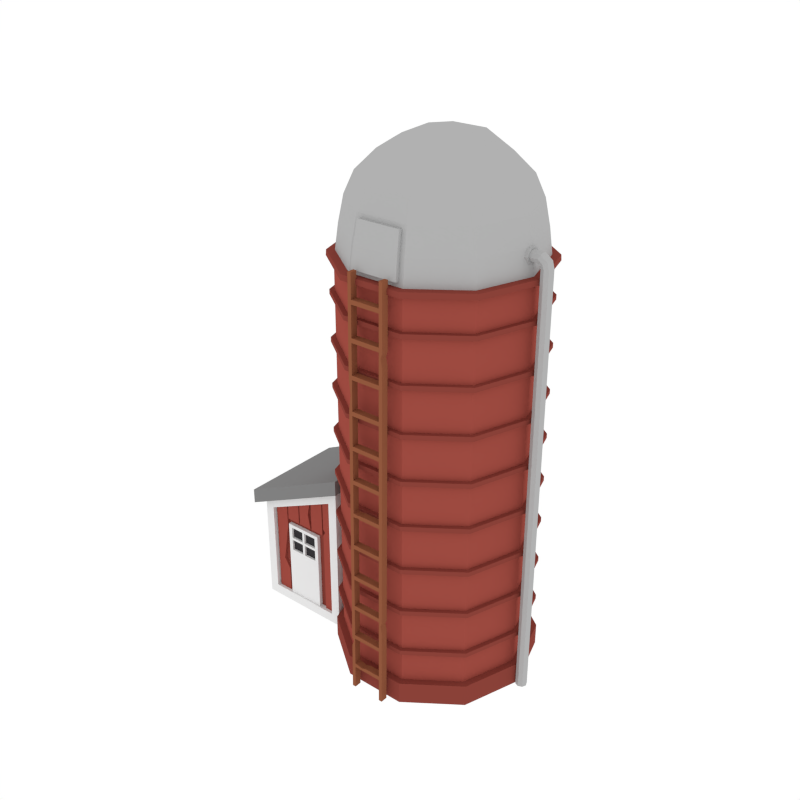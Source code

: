 # Source: Silo_House.blend  (saved by Blender 2.79.0; exported with 4.5.12 LTS)
import bpy
from mathutils import Matrix  # noqa: F401  (used for matrix-valued properties, if any)

bpy.ops.wm.read_factory_settings(use_empty=True)
scene = bpy.context.scene
scene.name = 'Scene'

# ---- collections
col_collection_1 = bpy.data.collections.new('Collection 1'); scene.collection.children.link(col_collection_1)

# ---- materials (node trees are filled in below, after node groups)
mat_lightred = bpy.data.materials.new('LightRed')
mat_lightred.alpha_threshold = 0.0
mat_lightred.diffuse_color = (0.3424, 0.07005, 0.05246, 1.0)
mat_lightred.roughness = 0.5
mat_grey = bpy.data.materials.new('Grey')
mat_grey.alpha_threshold = 0.0
mat_grey.diffuse_color = (0.4385, 0.4385, 0.4385, 1.0)
mat_grey.roughness = 0.5
mat_darkred = bpy.data.materials.new('DarkRed')
mat_darkred.alpha_threshold = 0.0
mat_darkred.diffuse_color = (0.2529, 0.05315, 0.04008, 1.0)
mat_darkred.roughness = 0.5
mat_brown = bpy.data.materials.new('Brown')
mat_brown.alpha_threshold = 0.0
mat_brown.diffuse_color = (0.281, 0.09589, 0.04671, 1.0)
mat_brown.roughness = 0.5
mat_white = bpy.data.materials.new('White')
mat_white.alpha_threshold = 0.0
mat_white.roughness = 0.5
mat_darkgrey = bpy.data.materials.new('DarkGrey')
mat_darkgrey.alpha_threshold = 0.0
mat_darkgrey.diffuse_color = (0.2203, 0.2203, 0.2203, 1.0)
mat_darkgrey.roughness = 0.5
mat_black = bpy.data.materials.new('Black')
mat_black.alpha_threshold = 0.0
mat_black.diffuse_color = (0.03906, 0.03654, 0.03968, 1.0)
mat_black.roughness = 0.5

# ---- material node trees

# ---- world
world_world = bpy.data.worlds.new('World'); scene.world = world_world
world_world.color = (1.0, 1.0, 1.0)
world_world.use_sun_shadow = False
world_world.sun_shadow_jitter_overblur = 0.0
world_world.cycles.sampling_method = 'NONE'
world_world.cycles.sample_map_resolution = 256

# ---- meshes
me_cylinder_003 = bpy.data.meshes.new('Cylinder.003')
me_cylinder_003.from_pydata([(1.628, -7.12e-08, -0.04766), (1.628, -6.457e-08, 7.067), (1.317, -0.9568, -0.04766), (1.317, -0.9568, 7.067), (0.503, -1.548, -0.04766), (0.503, -1.548, 7.067), (-0.503, -1.548, -0.04766), (-0.503, -1.548, 7.067), (-1.317, -0.9568, -0.04766), (-1.317, -0.9568, 7.067), (-1.628, 2.134e-07, -0.04766), (-1.628, 2.2e-07, 7.067), (-1.317, 0.9568, -0.04766), (-1.317, 0.9568, 7.067), (-0.503, 1.548, -0.04766), (-0.503, 1.548, 7.067), (0.503, 1.548, -0.04766), (0.503, 1.548, 7.067), (1.317, 0.9568, -0.04766), (1.317, 0.9568, 7.067), (1.182, -0.8587, 8.019), (1.461, -5.639e-08, 8.019), (0.4514, -1.389, 8.019), (-0.4514, -1.389, 8.019), (-1.182, -0.8587, 8.019), (-1.461, 1.99e-07, 8.019), (-1.182, 0.8587, 8.019), (-0.4514, 1.389, 8.019), (0.4514, 1.389, 8.019), (1.182, 0.8587, 8.019), (1.053, -0.7647, 8.377), (1.301, -4.907e-08, 8.377), (0.402, -1.237, 8.377), (-0.402, -1.237, 8.377), (-1.053, -0.7647, 8.377), (-1.301, 1.784e-07, 8.377), (-1.053, 0.7647, 8.377), (-0.402, 1.237, 8.377), (0.402, 1.237, 8.377), (1.053, 0.7647, 8.377), (0.7903, -0.5742, 8.693), (0.9769, 1.489e-08, 8.693), (0.3019, -0.9291, 8.693), (-0.3019, -0.9291, 8.693), (-0.7903, -0.5742, 8.693), (-0.9769, 1.857e-07, 8.693), (-0.7903, 0.5742, 8.693), (-0.3019, 0.9291, 8.693), (0.3019, 0.9291, 8.693), (0.7903, 0.5742, 8.693), (-1.254, -0.9109, 7.581), (-1.55, 2.103e-07, 7.581), (-0.4789, -1.474, 7.581), (1.55, -6.068e-08, 7.581), (1.254, -0.9109, 7.581), (0.4789, -1.474, 7.581), (1.254, 0.9109, 7.581), (0.4789, 1.474, 7.581), (-0.4789, 1.474, 7.581), (-1.254, 0.9109, 7.581), (0.7903, 3.131e-08, 8.806), (-0.3019, 0.5742, 8.935), (-0.7903, 1.695e-07, 8.806), (0.3019, -0.5742, 8.935), (0.3019, 7.421e-08, 9.019), (0.3019, 0.5742, 8.935), (-0.3019, 1.27e-07, 9.019), (-0.3019, -0.5742, 8.935), (1.628, -7.084e-08, 0.3401), (1.317, -0.9568, 0.3401), (0.503, -1.548, 0.3401), (-0.503, -1.548, 0.3401), (-1.317, -0.9568, 0.3401), (-1.628, 2.138e-07, 0.3401), (-1.317, 0.9568, 0.3401), (-0.503, 1.548, 0.3401), (0.503, 1.548, 0.3401), (1.317, 0.9568, 0.3401), (1.75, -7.655e-08, -0.04766), (1.416, -1.029, -0.04766), (1.416, -1.029, 0.3401), (0.5408, -1.665, -0.04766), (0.5408, -1.665, 0.3401), (-0.5408, -1.665, -0.04766), (-0.5408, -1.665, 0.3401), (-1.416, -1.029, -0.04766), (-1.416, -1.029, 0.3401), (-1.75, 2.289e-07, -0.04766), (-1.75, 2.298e-07, 0.3401), (-1.416, 1.029, -0.04766), (-1.416, 1.029, 0.3401), (-0.5408, 1.665, -0.04766), (-0.5408, 1.665, 0.3401), (0.5408, 1.665, -0.04766), (0.5408, 1.665, 0.3401), (1.416, 1.029, -0.04766), (1.416, 1.029, 0.3401), (1.75, -7.619e-08, 0.3401), (1.628, -7.031e-08, 0.9082), (1.628, -7.023e-08, 0.9873), (1.628, -6.957e-08, 1.7), (1.628, -6.95e-08, 1.779), (1.628, -6.883e-08, 2.491), (1.628, -6.876e-08, 2.57), (1.628, -6.81e-08, 3.282), (1.628, -6.802e-08, 3.361), (1.628, -6.736e-08, 4.074), (1.628, -6.728e-08, 4.153), (1.628, -6.662e-08, 4.865), (1.628, -6.655e-08, 4.944), (1.628, -6.589e-08, 5.656), (1.628, -6.581e-08, 5.736), (1.628, -6.515e-08, 6.448), (1.628, -6.507e-08, 6.527), (1.317, -0.9568, 6.527), (1.317, -0.9568, 6.448), (1.317, -0.9568, 5.736), (1.317, -0.9568, 5.656), (1.317, -0.9568, 4.944), (1.317, -0.9568, 4.865), (1.317, -0.9568, 4.153), (1.317, -0.9568, 4.074), (1.317, -0.9568, 3.361), (1.317, -0.9568, 3.282), (1.317, -0.9568, 2.57), (1.317, -0.9568, 2.491), (1.317, -0.9568, 1.779), (1.317, -0.9568, 1.7), (1.317, -0.9568, 0.9873), (1.317, -0.9568, 0.9082), (0.503, -1.548, 6.527), (0.503, -1.548, 6.448), (0.503, -1.548, 5.736), (0.503, -1.548, 5.656), (0.503, -1.548, 4.944), (0.503, -1.548, 4.865), (0.503, -1.548, 4.153), (0.503, -1.548, 4.074), (0.503, -1.548, 3.361), (0.503, -1.548, 3.282), (0.503, -1.548, 2.57), (0.503, -1.548, 2.491), (0.503, -1.548, 1.779), (0.503, -1.548, 1.7), (0.503, -1.548, 0.9873), (0.503, -1.548, 0.9082), (-0.503, -1.548, 6.527), (-0.503, -1.548, 6.448), (-0.503, -1.548, 5.736), (-0.503, -1.548, 5.656), (-0.503, -1.548, 4.944), (-0.503, -1.548, 4.865), (-0.503, -1.548, 4.153), (-0.503, -1.548, 4.074), (-0.503, -1.548, 3.361), (-0.503, -1.548, 3.282), (-0.503, -1.548, 2.57), (-0.503, -1.548, 2.491), (-0.503, -1.548, 1.779), (-0.503, -1.548, 1.7), (-0.503, -1.548, 0.9873), (-0.503, -1.548, 0.9082), (-1.317, -0.9568, 6.527), (-1.317, -0.9568, 6.448), (-1.317, -0.9568, 5.736), (-1.317, -0.9568, 5.656), (-1.317, -0.9568, 4.944), (-1.317, -0.9568, 4.865), (-1.317, -0.9568, 4.153), (-1.317, -0.9568, 4.074), (-1.317, -0.9568, 3.361), (-1.317, -0.9568, 3.282), (-1.317, -0.9568, 2.57), (-1.317, -0.9568, 2.491), (-1.317, -0.9568, 1.779), (-1.317, -0.9568, 1.7), (-1.317, -0.9568, 0.9873), (-1.317, -0.9568, 0.9082), (-1.628, 2.195e-07, 6.527), (-1.628, 2.195e-07, 6.448), (-1.628, 2.188e-07, 5.736), (-1.628, 2.187e-07, 5.656), (-1.628, 2.181e-07, 4.944), (-1.628, 2.18e-07, 4.865), (-1.628, 2.173e-07, 4.153), (-1.628, 2.172e-07, 4.074), (-1.628, 2.166e-07, 3.361), (-1.628, 2.165e-07, 3.282), (-1.628, 2.159e-07, 2.57), (-1.628, 2.158e-07, 2.491), (-1.628, 2.151e-07, 1.779), (-1.628, 2.15e-07, 1.7), (-1.628, 2.144e-07, 0.9873), (-1.628, 2.143e-07, 0.9082), (-1.317, 0.9568, 6.527), (-1.317, 0.9568, 6.448), (-1.317, 0.9568, 5.736), (-1.317, 0.9568, 5.656), (-1.317, 0.9568, 4.944), (-1.317, 0.9568, 4.865), (-1.317, 0.9568, 4.153), (-1.317, 0.9568, 4.074), (-1.317, 0.9568, 3.361), (-1.317, 0.9568, 3.282), (-1.317, 0.9568, 2.57), (-1.317, 0.9568, 2.491), (-1.317, 0.9568, 1.779), (-1.317, 0.9568, 1.7), (-1.317, 0.9568, 0.9873), (-1.317, 0.9568, 0.9082), (-0.503, 1.548, 6.527), (-0.503, 1.548, 6.448), (-0.503, 1.548, 5.736), (-0.503, 1.548, 5.656), (-0.503, 1.548, 4.944), (-0.503, 1.548, 4.865), (-0.503, 1.548, 4.153), (-0.503, 1.548, 4.074), (-0.503, 1.548, 3.361), (-0.503, 1.548, 3.282), (-0.503, 1.548, 2.57), (-0.503, 1.548, 2.491), (-0.503, 1.548, 1.779), (-0.503, 1.548, 1.7), (-0.503, 1.548, 0.9873), (-0.503, 1.548, 0.9082), (0.503, 1.548, 6.527), (0.503, 1.548, 6.448), (0.503, 1.548, 5.736), (0.503, 1.548, 5.656), (0.503, 1.548, 4.944), (0.503, 1.548, 4.865), (0.503, 1.548, 4.153), (0.503, 1.548, 4.074), (0.503, 1.548, 3.361), (0.503, 1.548, 3.282), (0.503, 1.548, 2.57), (0.503, 1.548, 2.491), (0.503, 1.548, 1.779), (0.503, 1.548, 1.7), (0.503, 1.548, 0.9873), (0.503, 1.548, 0.9082), (1.317, 0.9568, 6.527), (1.317, 0.9568, 6.448), (1.317, 0.9568, 5.736), (1.317, 0.9568, 5.656), (1.317, 0.9568, 4.944), (1.317, 0.9568, 4.865), (1.317, 0.9568, 4.153), (1.317, 0.9568, 4.074), (1.317, 0.9568, 3.361), (1.317, 0.9568, 3.282), (1.317, 0.9568, 2.57), (1.317, 0.9568, 2.491), (1.317, 0.9568, 1.779), (1.317, 0.9568, 1.7), (1.317, 0.9568, 0.9873), (1.317, 0.9568, 0.9082), (-1.607, 2.173e-07, 7.158), (1.3, -0.9443, 7.158), (-1.3, -0.9443, 7.158), (-0.4965, -1.528, 7.158), (1.607, -6.356e-08, 7.158), (0.4965, -1.528, 7.158), (1.3, 0.9443, 7.158), (0.4965, 1.528, 7.158), (-0.4965, 1.528, 7.158), (-1.3, 0.9443, 7.158), (1.413, -1.027, 7.067), (1.747, -6.978e-08, 7.067), (0.5398, -1.661, 7.067), (-0.5398, -1.661, 7.067), (-1.413, -1.027, 7.067), (-1.747, 2.357e-07, 7.067), (-1.413, 1.027, 7.067), (-0.5398, 1.661, 7.067), (0.5398, 1.661, 7.067), (1.413, 1.027, 7.067), (-1.741, 2.35e-07, 7.158), (1.408, -1.023, 7.158), (-1.408, -1.023, 7.158), (-0.538, -1.656, 7.158), (1.741, -6.943e-08, 7.158), (0.538, -1.656, 7.158), (1.408, 1.023, 7.158), (0.538, 1.656, 7.158), (-0.538, 1.656, 7.158), (-1.408, 1.023, 7.158), (1.709, -6.871e-08, 6.448), (1.709, -6.863e-08, 6.527), (1.383, -1.005, 6.527), (1.383, -1.005, 6.448), (0.5282, -1.626, 6.527), (0.5282, -1.626, 6.448), (-0.5282, -1.626, 6.527), (-0.5282, -1.626, 6.448), (-1.383, -1.005, 6.527), (-1.383, -1.005, 6.448), (-1.709, 2.302e-07, 6.527), (-1.709, 2.301e-07, 6.448), (-1.383, 1.005, 6.527), (-1.383, 1.005, 6.448), (-0.5282, 1.626, 6.527), (-0.5282, 1.626, 6.448), (0.5282, 1.626, 6.527), (0.5282, 1.626, 6.448), (1.383, 1.005, 6.527), (1.383, 1.005, 6.448), (1.709, -6.944e-08, 5.656), (1.709, -6.937e-08, 5.736), (1.383, -1.005, 5.736), (1.383, -1.005, 5.656), (0.5282, -1.626, 5.736), (0.5282, -1.626, 5.656), (-0.5282, -1.626, 5.736), (-0.5282, -1.626, 5.656), (-1.383, -1.005, 5.736), (-1.383, -1.005, 5.656), (-1.709, 2.295e-07, 5.736), (-1.709, 2.294e-07, 5.656), (-1.383, 1.005, 5.736), (-1.383, 1.005, 5.656), (-0.5282, 1.626, 5.736), (-0.5282, 1.626, 5.656), (0.5282, 1.626, 5.736), (0.5282, 1.626, 5.656), (1.383, 1.005, 5.736), (1.383, 1.005, 5.656), (1.709, -7.018e-08, 4.865), (1.709, -7.011e-08, 4.944), (1.383, -1.005, 4.944), (1.383, -1.005, 4.865), (0.5282, -1.626, 4.944), (0.5282, -1.626, 4.865), (-0.5282, -1.626, 4.944), (-0.5282, -1.626, 4.865), (-1.383, -1.005, 4.944), (-1.383, -1.005, 4.865), (-1.709, 2.287e-07, 4.944), (-1.709, 2.287e-07, 4.865), (-1.383, 1.005, 4.944), (-1.383, 1.005, 4.865), (-0.5282, 1.626, 4.944), (-0.5282, 1.626, 4.865), (0.5282, 1.626, 4.944), (0.5282, 1.626, 4.865), (1.383, 1.005, 4.944), (1.383, 1.005, 4.865), (1.709, -7.092e-08, 4.074), (1.709, -7.084e-08, 4.153), (1.383, -1.005, 4.153), (1.383, -1.005, 4.074), (0.5282, -1.626, 4.153), (0.5282, -1.626, 4.074), (-0.5282, -1.626, 4.153), (-0.5282, -1.626, 4.074), (-1.383, -1.005, 4.153), (-1.383, -1.005, 4.074), (-1.709, 2.28e-07, 4.153), (-1.709, 2.279e-07, 4.074), (-1.383, 1.005, 4.153), (-1.383, 1.005, 4.074), (-0.5282, 1.626, 4.153), (-0.5282, 1.626, 4.074), (0.5282, 1.626, 4.153), (0.5282, 1.626, 4.074), (1.383, 1.005, 4.153), (1.383, 1.005, 4.074), (1.709, -7.165e-08, 3.282), (1.709, -7.158e-08, 3.361), (1.383, -1.005, 3.361), (1.383, -1.005, 3.282), (0.5282, -1.626, 3.361), (0.5282, -1.626, 3.282), (-0.5282, -1.626, 3.361), (-0.5282, -1.626, 3.282), (-1.383, -1.005, 3.361), (-1.383, -1.005, 3.282), (-1.709, 2.273e-07, 3.361), (-1.709, 2.272e-07, 3.282), (-1.383, 1.005, 3.361), (-1.383, 1.005, 3.282), (-0.5282, 1.626, 3.361), (-0.5282, 1.626, 3.282), (0.5282, 1.626, 3.361), (0.5282, 1.626, 3.282), (1.383, 1.005, 3.361), (1.383, 1.005, 3.282), (1.709, -7.239e-08, 2.491), (1.709, -7.232e-08, 2.57), (1.383, -1.005, 2.57), (1.383, -1.005, 2.491), (0.5282, -1.626, 2.57), (0.5282, -1.626, 2.491), (-0.5282, -1.626, 2.57), (-0.5282, -1.626, 2.491), (-1.383, -1.005, 2.57), (-1.383, -1.005, 2.491), (-1.709, 2.265e-07, 2.57), (-1.709, 2.265e-07, 2.491), (-1.383, 1.005, 2.57), (-1.383, 1.005, 2.491), (-0.5282, 1.626, 2.57), (-0.5282, 1.626, 2.491), (0.5282, 1.626, 2.57), (0.5282, 1.626, 2.491), (1.383, 1.005, 2.57), (1.383, 1.005, 2.491), (1.709, -7.313e-08, 1.7), (1.709, -7.305e-08, 1.779), (1.383, -1.005, 1.779), (1.383, -1.005, 1.7), (0.5282, -1.626, 1.779), (0.5282, -1.626, 1.7), (-0.5282, -1.626, 1.779), (-0.5282, -1.626, 1.7), (-1.383, -1.005, 1.779), (-1.383, -1.005, 1.7), (-1.709, 2.258e-07, 1.779), (-1.709, 2.257e-07, 1.7), (-1.383, 1.005, 1.779), (-1.383, 1.005, 1.7), (-0.5282, 1.626, 1.779), (-0.5282, 1.626, 1.7), (0.5282, 1.626, 1.779), (0.5282, 1.626, 1.7), (1.383, 1.005, 1.779), (1.383, 1.005, 1.7), (1.709, -7.386e-08, 0.9082), (1.709, -7.379e-08, 0.9873), (1.383, -1.005, 0.9873), (1.383, -1.005, 0.9082), (0.5282, -1.626, 0.9873), (0.5282, -1.626, 0.9082), (-0.5282, -1.626, 0.9873), (-0.5282, -1.626, 0.9082), (-1.383, -1.005, 0.9873), (-1.383, -1.005, 0.9082), (-1.709, 2.251e-07, 0.9873), (-1.709, 2.25e-07, 0.9082), (-1.383, 1.005, 0.9873), (-1.383, 1.005, 0.9082), (-0.5282, 1.626, 0.9873), (-0.5282, 1.626, 0.9082), (0.5282, 1.626, 0.9873), (0.5282, 1.626, 0.9082), (1.383, 1.005, 0.9873), (1.383, 1.005, 0.9082), (-0.3759, -1.401, 7.947), (0.3759, -1.401, 7.947), (-0.3988, -1.471, 7.582), (0.3988, -1.471, 7.582), (-0.4134, -1.516, 7.23), (0.4134, -1.516, 7.23), (-0.3759, -1.465, 7.957), (0.3759, -1.465, 7.957), (-0.3988, -1.536, 7.593), (0.3988, -1.536, 7.593), (-0.4134, -1.581, 7.24), (0.4134, -1.581, 7.24), (-0.316, -1.845, -0.04766), (-0.316, -1.752, 7.278), (-0.316, -1.723, -0.04766), (-0.316, -1.63, 7.276), (-0.2554, -1.845, -0.04766), (-0.2554, -1.752, 7.278), (-0.2554, -1.723, -0.04766), (-0.2554, -1.63, 7.276), (-0.316, -1.84, 0.3713), (-0.316, -1.839, 0.4444), (-0.316, -1.833, 0.9559), (-0.316, -1.832, 1.029), (-0.316, -1.825, 1.541), (-0.316, -1.824, 1.614), (-0.316, -1.818, 2.125), (-0.316, -1.817, 2.198), (-0.316, -1.81, 2.71), (-0.316, -1.809, 2.783), (-0.316, -1.803, 3.295), (-0.316, -1.802, 3.368), (-0.316, -1.795, 3.879), (-0.316, -1.794, 3.952), (-0.316, -1.788, 4.464), (-0.316, -1.787, 4.537), (-0.316, -1.78, 5.049), (-0.316, -1.779, 5.122), (-0.316, -1.773, 5.633), (-0.316, -1.772, 5.706), (-0.316, -1.765, 6.218), (-0.316, -1.764, 6.291), (-0.316, -1.758, 6.803), (-0.316, -1.757, 6.876), (-0.316, -1.635, 6.874), (-0.316, -1.636, 6.801), (-0.316, -1.642, 6.289), (-0.316, -1.643, 6.216), (-0.316, -1.65, 5.705), (-0.316, -1.651, 5.632), (-0.316, -1.657, 5.12), (-0.316, -1.658, 5.047), (-0.316, -1.665, 4.535), (-0.316, -1.666, 4.462), (-0.316, -1.672, 3.951), (-0.316, -1.673, 3.878), (-0.316, -1.68, 3.366), (-0.316, -1.681, 3.293), (-0.316, -1.687, 2.781), (-0.316, -1.688, 2.708), (-0.316, -1.695, 2.197), (-0.316, -1.696, 2.124), (-0.316, -1.702, 1.612), (-0.316, -1.703, 1.539), (-0.316, -1.71, 1.027), (-0.316, -1.711, 0.9544), (-0.316, -1.717, 0.4428), (-0.316, -1.718, 0.3697), (-0.2554, -1.635, 6.874), (-0.2554, -1.636, 6.801), (-0.2554, -1.642, 6.289), (-0.2554, -1.643, 6.216), (-0.2554, -1.65, 5.705), (-0.2554, -1.651, 5.632), (-0.2554, -1.657, 5.12), (-0.2554, -1.658, 5.047), (-0.2554, -1.665, 4.535), (-0.2554, -1.666, 4.462), (-0.2554, -1.672, 3.951), (-0.2554, -1.673, 3.878), (-0.2554, -1.68, 3.366), (-0.2554, -1.681, 3.293), (-0.2554, -1.687, 2.781), (-0.2554, -1.688, 2.708), (-0.2554, -1.695, 2.197), (-0.2554, -1.696, 2.124), (-0.2554, -1.702, 1.612), (-0.2554, -1.703, 1.539), (-0.2554, -1.71, 1.027), (-0.2554, -1.711, 0.9544), (-0.2554, -1.717, 0.4428), (-0.2554, -1.718, 0.3697), (-0.2554, -1.757, 6.876), (-0.2554, -1.758, 6.803), (-0.2554, -1.764, 6.291), (-0.2554, -1.765, 6.218), (-0.2554, -1.772, 5.706), (-0.2554, -1.773, 5.633), (-0.2554, -1.779, 5.122), (-0.2554, -1.78, 5.049), (-0.2554, -1.787, 4.537), (-0.2554, -1.788, 4.464), (-0.2554, -1.794, 3.952), (-0.2554, -1.795, 3.879), (-0.2554, -1.802, 3.368), (-0.2554, -1.803, 3.295), (-0.2554, -1.809, 2.783), (-0.2554, -1.81, 2.71), (-0.2554, -1.817, 2.198), (-0.2554, -1.818, 2.125), (-0.2554, -1.824, 1.614), (-0.2554, -1.825, 1.541), (-0.2554, -1.832, 1.029), (-0.2554, -1.833, 0.9559), (-0.2554, -1.839, 0.4444), (-0.2554, -1.84, 0.3713), (0.3171, -1.845, -0.04766), (0.3171, -1.752, 7.278), (0.3171, -1.723, -0.04766), (0.3171, -1.63, 7.276), (0.2565, -1.845, -0.04766), (0.2565, -1.752, 7.278), (0.2565, -1.723, -0.04766), (0.2565, -1.63, 7.276), (0.3171, -1.84, 0.3713), (0.3171, -1.839, 0.4444), (0.3171, -1.833, 0.9559), (0.3171, -1.832, 1.029), (0.3171, -1.825, 1.541), (0.3171, -1.824, 1.614), (0.3171, -1.818, 2.125), (0.3171, -1.817, 2.198), (0.3171, -1.81, 2.71), (0.3171, -1.809, 2.783), (0.3171, -1.803, 3.295), (0.3171, -1.802, 3.368), (0.3171, -1.795, 3.879), (0.3171, -1.794, 3.952), (0.3171, -1.788, 4.464), (0.3171, -1.787, 4.537), (0.3171, -1.78, 5.049), (0.3171, -1.779, 5.122), (0.3171, -1.773, 5.633), (0.3171, -1.772, 5.706), (0.3171, -1.765, 6.218), (0.3171, -1.764, 6.291), (0.3171, -1.758, 6.803), (0.3171, -1.757, 6.876), (0.3171, -1.635, 6.874), (0.3171, -1.636, 6.801), (0.3171, -1.642, 6.289), (0.3171, -1.643, 6.216), (0.3171, -1.65, 5.705), (0.3171, -1.651, 5.632), (0.3171, -1.657, 5.12), (0.3171, -1.658, 5.047), (0.3171, -1.665, 4.535), (0.3171, -1.666, 4.462), (0.3171, -1.672, 3.951), (0.3171, -1.673, 3.878), (0.3171, -1.68, 3.366), (0.3171, -1.681, 3.293), (0.3171, -1.687, 2.781), (0.3171, -1.688, 2.708), (0.3171, -1.695, 2.197), (0.3171, -1.696, 2.124), (0.3171, -1.702, 1.612), (0.3171, -1.703, 1.539), (0.3171, -1.71, 1.027), (0.3171, -1.711, 0.9544), (0.3171, -1.717, 0.4428), (0.3171, -1.718, 0.3697), (0.2565, -1.635, 6.874), (0.2565, -1.636, 6.801), (0.2565, -1.642, 6.289), (0.2565, -1.643, 6.216), (0.2565, -1.65, 5.705), (0.2565, -1.651, 5.632), (0.2565, -1.657, 5.12), (0.2565, -1.658, 5.047), (0.2565, -1.665, 4.535), (0.2565, -1.666, 4.462), (0.2565, -1.672, 3.951), (0.2565, -1.673, 3.878), (0.2565, -1.68, 3.366), (0.2565, -1.681, 3.293), (0.2565, -1.687, 2.781), (0.2565, -1.688, 2.708), (0.2565, -1.695, 2.197), (0.2565, -1.696, 2.124), (0.2565, -1.702, 1.612), (0.2565, -1.703, 1.539), (0.2565, -1.71, 1.027), (0.2565, -1.711, 0.9544), (0.2565, -1.717, 0.4428), (0.2565, -1.718, 0.3697), (0.2565, -1.757, 6.876), (0.2565, -1.758, 6.803), (0.2565, -1.764, 6.291), (0.2565, -1.765, 6.218), (0.2565, -1.772, 5.706), (0.2565, -1.773, 5.633), (0.2565, -1.779, 5.122), (0.2565, -1.78, 5.049), (0.2565, -1.787, 4.537), (0.2565, -1.788, 4.464), (0.2565, -1.794, 3.952), (0.2565, -1.795, 3.879), (0.2565, -1.802, 3.368), (0.2565, -1.803, 3.295), (0.2565, -1.809, 2.783), (0.2565, -1.81, 2.71), (0.2565, -1.817, 2.198), (0.2565, -1.818, 2.125), (0.2565, -1.824, 1.614), (0.2565, -1.825, 1.541), (0.2565, -1.832, 1.029), (0.2565, -1.833, 0.9559), (0.2565, -1.839, 0.4444), (0.2565, -1.84, 0.3713), (0.2565, -1.828, 1.361), (0.2565, -1.706, 1.359), (0.3171, -1.706, 1.359), (0.3171, -1.828, 1.361), (0.2565, -1.826, 1.47), (0.2565, -1.704, 1.469), (0.2902, -1.704, 1.469), (0.2902, -1.826, 1.47), (-0.1667, -1.802, 3.355), (-0.1667, -1.803, 3.306), (-0.1667, -1.681, 3.305), (-0.1667, -1.68, 3.354), (-0.2554, -1.776, 5.378), (-0.2554, -1.654, 5.376), (-0.2856, -1.654, 5.376), (-0.2856, -1.776, 5.378), (0.2565, -1.768, 5.997), (0.2565, -1.646, 5.995), (0.3171, -1.646, 5.995), (0.3171, -1.768, 5.997), (0.2565, -1.766, 6.117), (0.2565, -1.644, 6.116), (0.2897, -1.644, 6.116), (0.2897, -1.766, 6.117), (1.82, 0.09764, -0.04766), (1.82, 0.09764, 7.319), (1.889, 0.06904, -0.04766), (1.889, 0.06904, 7.319), (1.917, -2.556e-09, -0.04766), (1.917, -4.268e-09, 7.319), (1.889, -0.06904, -0.04766), (1.889, -0.06904, 7.319), (1.82, -0.09764, -0.04766), (1.82, -0.09764, 7.319), (1.751, -0.06904, -0.04766), (1.751, -0.06904, 7.319), (1.722, 5.98e-09, -0.04766), (1.722, 1.164e-09, 7.319), (1.751, 0.06904, -0.04766), (1.751, 0.06904, 7.319), (1.857, 0.06904, 7.436), (1.796, 0.09764, 7.403), (1.882, 8.995e-09, 7.45), (1.857, -0.06904, 7.436), (1.796, -0.09764, 7.403), (1.735, -0.06904, 7.371), (1.71, 2.694e-08, 7.357), (1.735, 0.06904, 7.371), (1.739, 0.06904, 7.526), (1.711, 0.09764, 7.462), (1.75, 8.442e-09, 7.552), (1.739, -0.06904, 7.526), (1.711, -0.09764, 7.462), (1.684, -0.06904, 7.399), (1.673, 3.795e-08, 7.373), (1.684, 0.06904, 7.399), (1.571, 0.06904, 7.533), (1.571, 0.09764, 7.465), (1.571, 1.466e-08, 7.56), (1.571, -0.06904, 7.533), (1.571, -0.09764, 7.465), (1.571, -0.06904, 7.398), (1.571, 4.129e-08, 7.37), (1.571, 0.06904, 7.398), (1.574, 0.09829, 7.561), (1.574, 0.139, 7.465), (1.574, 6.073e-09, 7.601), (1.574, -0.09829, 7.561), (1.574, -0.139, 7.465), (1.574, -0.09829, 7.369), (1.574, 4.398e-08, 7.329), (1.574, 0.09829, 7.369), (1.436, 0.09829, 7.561), (1.436, 0.139, 7.465), (1.436, 6.073e-09, 7.601), (1.436, -0.09829, 7.561), (1.436, -0.139, 7.465), (1.436, -0.09829, 7.369), (1.436, 4.398e-08, 7.329), (1.436, 0.09829, 7.369), (1.82, 0.09764, 4.448), (1.889, 0.06904, 4.448), (1.917, -4.268e-09, 4.448), (1.889, -0.06904, 4.448), (1.82, -0.09764, 4.448), (1.751, -0.06904, 4.448), (1.722, 1.164e-09, 4.448), (1.751, 0.06904, 4.448), (-3.263, -0.8442, -0.04766), (-3.263, -0.8442, 1.935), (-3.263, 0.8442, -0.04766), (-3.263, 0.8442, 1.935), (-1.545, -0.8442, -0.04766), (-1.545, -0.8442, 2.74), (-1.545, 0.8442, -0.04766), (-1.545, 0.8442, 2.74), (-3.091, -0.8442, 0.1354), (-3.091, -0.8442, 1.842), (-1.717, -0.8442, 2.475), (-1.717, -0.8442, 0.1354), (-3.263, 0.6754, 0.1354), (-3.263, -0.6754, 0.1354), (-3.263, -0.6754, 1.774), (-3.263, 0.6754, 1.774), (-3.091, 0.8442, 1.842), (-3.091, 0.8442, 0.1354), (-1.717, 0.8442, 0.1354), (-1.717, 0.8442, 2.475), (-3.091, -0.7442, 0.1354), (-3.091, -0.7442, 1.842), (-1.717, -0.7442, 2.475), (-1.717, -0.7442, 0.1354), (-3.163, 0.6754, 0.1354), (-3.163, -0.6754, 0.1354), (-3.163, -0.6754, 1.774), (-3.163, 0.6754, 1.774), (-3.091, 0.7442, 1.842), (-3.091, 0.7442, 0.1354), (-1.717, 0.7442, 0.1354), (-1.717, 0.7442, 2.475), (-3.421, -0.9907, 1.886), (-3.421, 0.9907, 1.886), (-1.406, 0.9907, 2.83), (-1.406, -0.9907, 2.83), (-3.421, -0.9907, 2.157), (-3.421, 0.9907, 2.157), (-1.406, 0.9907, 3.102), (-1.406, -0.9907, 3.102), (-3.221, 0.6898, 1.826), (-3.221, 0.6898, 0.08254), (-3.221, 0.4301, 1.826), (-3.221, 0.4301, 0.08254), (-3.14, 0.6898, 1.826), (-3.14, 0.6898, 0.08254), (-3.14, 0.4301, 1.826), (-3.14, 0.4301, 0.08254), (-3.221, 0.4042, 1.826), (-3.221, 0.4042, 0.08384), (-3.221, 0.1445, 1.826), (-3.221, 0.1445, 0.08384), (-3.14, 0.4042, 1.826), (-3.14, 0.4042, 0.08384), (-3.14, 0.1445, 1.826), (-3.14, 0.1445, 0.08384), (-3.221, 0.1185, 1.826), (-3.221, 0.1185, 0.08384), (-3.221, -0.1412, 1.826), (-3.221, -0.1412, 0.08384), (-3.14, 0.1185, 1.826), (-3.14, 0.1185, 0.08384), (-3.14, -0.1412, 1.826), (-3.14, -0.1412, 0.08384), (-3.221, -0.1671, 1.826), (-3.221, -0.1671, 0.08384), (-3.221, -0.4268, 1.826), (-3.221, -0.4268, 0.08384), (-3.14, -0.1671, 1.826), (-3.14, -0.1671, 0.08384), (-3.14, -0.4268, 1.826), (-3.14, -0.4268, 0.08384), (-3.221, -0.4528, 1.826), (-3.221, -0.4528, 0.08254), (-3.221, -0.7125, 1.826), (-3.221, -0.7125, 0.08254), (-3.14, -0.4528, 1.826), (-3.14, -0.4528, 0.08254), (-3.14, -0.7125, 1.826), (-3.14, -0.7125, 0.08254), (-3.061, 0.7961, 1.924), (-3.061, 0.7961, 0.08254), (-2.801, 0.7961, 2.031), (-2.801, 0.7961, 0.08254), (-3.061, 0.7148, 1.924), (-3.061, 0.7148, 0.08254), (-2.801, 0.7148, 2.031), (-2.801, 0.7148, 0.08254), (-2.775, 0.7961, 2.035), (-2.775, 0.7961, 0.08384), (-2.515, 0.7961, 2.141), (-2.515, 0.7961, 0.08384), (-2.775, 0.7148, 2.035), (-2.775, 0.7148, 0.08384), (-2.515, 0.7148, 2.141), (-2.515, 0.7148, 0.08384), (-2.489, 0.7961, 2.152), (-2.489, 0.7961, 0.08384), (-2.23, 0.7961, 2.258), (-2.23, 0.7961, 0.08384), (-2.489, 0.7148, 2.152), (-2.489, 0.7148, 0.08384), (-2.23, 0.7148, 2.258), (-2.23, 0.7148, 0.08384), (-2.204, 0.7961, 2.288), (-2.204, 0.7961, 0.08384), (-1.944, 0.7961, 2.394), (-1.944, 0.7961, 0.08384), (-2.204, 0.7148, 2.288), (-2.204, 0.7148, 0.08384), (-1.944, 0.7148, 2.394), (-1.944, 0.7148, 0.08384), (-1.918, 0.7961, 2.424), (-1.918, 0.7961, 0.08254), (-1.658, 0.7961, 2.53), (-1.658, 0.7961, 0.08254), (-1.918, 0.7148, 2.424), (-1.918, 0.7148, 0.08254), (-1.658, 0.7148, 2.53), (-1.658, 0.7148, 0.08254), (-3.061, -0.7875, 1.924), (-3.061, -0.7875, 0.08254), (-2.801, -0.7875, 2.031), (-2.801, -0.7875, 0.08254), (-3.061, -0.7061, 1.924), (-3.061, -0.7061, 0.08254), (-2.801, -0.7061, 2.031), (-2.801, -0.7061, 0.08254), (-2.775, -0.7875, 2.035), (-2.775, -0.7875, 1.705), (-2.515, -0.7875, 2.141), (-2.515, -0.7875, 1.705), (-2.775, -0.7061, 2.035), (-2.775, -0.7061, 1.705), (-2.515, -0.7061, 2.141), (-2.515, -0.7061, 1.705), (-2.489, -0.7875, 2.152), (-2.489, -0.7875, 1.705), (-2.23, -0.7875, 2.258), (-2.23, -0.7875, 1.705), (-2.489, -0.7061, 2.152), (-2.489, -0.7061, 1.705), (-2.23, -0.7061, 2.258), (-2.23, -0.7061, 1.705), (-2.204, -0.7875, 2.288), (-2.204, -0.7875, 1.705), (-1.944, -0.7875, 2.394), (-1.944, -0.7875, 1.705), (-2.204, -0.7061, 2.288), (-2.204, -0.7061, 1.705), (-1.944, -0.7061, 2.394), (-1.944, -0.7061, 1.705), (-1.918, -0.7875, 2.424), (-1.918, -0.7875, 0.08254), (-1.658, -0.7875, 2.53), (-1.658, -0.7875, 0.08254), (-1.918, -0.7061, 2.424), (-1.918, -0.7061, 0.08254), (-1.658, -0.7061, 2.53), (-1.658, -0.7061, 0.08254), (-2.744, -0.6269, 0.1815), (-2.744, -0.6269, 1.627), (-2.044, -0.6269, 0.1815), (-2.044, -0.6269, 1.627), (-2.744, -0.8133, 0.1815), (-2.744, -0.8133, 1.627), (-2.044, -0.8133, 0.1815), (-2.044, -0.8133, 1.627), (-2.364, -0.6269, 0.1815), (-2.423, -0.6269, 0.1815), (-2.423, -0.6269, 1.627), (-2.364, -0.6269, 1.627), (-2.423, -0.8133, 0.1815), (-2.364, -0.8133, 0.1815), (-2.364, -0.8133, 1.627), (-2.423, -0.8133, 1.627), (-2.744, -0.6269, 1.3), (-2.744, -0.6269, 1.359), (-2.044, -0.6269, 1.359), (-2.044, -0.6269, 1.3), (-2.044, -0.8133, 1.359), (-2.044, -0.8133, 1.3), (-2.744, -0.8133, 1.359), (-2.744, -0.8133, 1.3), (-2.044, -0.6269, 0.1275), (-2.044, -0.8133, 0.1275), (-2.744, -0.6269, 0.1275), (-2.423, -0.6269, 0.1275), (-2.423, -0.6269, 1.359), (-2.423, -0.6269, 1.3), (-2.364, -0.6269, 1.359), (-2.364, -0.6269, 1.3), (-2.117, -0.8133, 1.306), (-2.117, -0.8133, 1.094), (-2.37, -0.8133, 1.094), (-2.417, -0.8133, 1.565), (-2.671, -0.8133, 1.565), (-2.671, -0.8133, 1.306), (-2.671, -0.8133, 1.094), (-2.417, -0.8133, 1.094), (-2.117, -0.8133, 1.565), (-2.37, -0.8133, 1.565), (-2.37, -0.8133, 1.306), (-2.417, -0.8133, 1.306), (-2.117, -0.8133, 1.353), (-2.671, -0.8133, 1.353), (-2.37, -0.8133, 1.353), (-2.417, -0.8133, 1.353), (-2.364, -0.8133, 0.1275), (-2.744, -0.8133, 0.1275), (-2.364, -0.6269, 0.1275), (-2.423, -0.8133, 0.1275), (-2.117, -0.7722, 1.306), (-2.117, -0.7722, 1.094), (-2.37, -0.7722, 1.094), (-2.417, -0.7722, 1.565), (-2.671, -0.7722, 1.565), (-2.671, -0.7722, 1.306), (-2.671, -0.7722, 1.094), (-2.417, -0.7722, 1.094), (-2.117, -0.7722, 1.565), (-2.37, -0.7722, 1.565), (-2.37, -0.7722, 1.306), (-2.417, -0.7722, 1.306), (-2.117, -0.7722, 1.353), (-2.671, -0.7722, 1.353), (-2.37, -0.7722, 1.353), (-2.417, -0.7722, 1.353), (-2.096, 0.678, 1.05), (-2.096, 0.678, 1.645), (-2.691, 0.678, 1.05), (-2.691, 0.678, 1.645), (-2.096, 0.8645, 1.05), (-2.096, 0.8645, 1.645), (-2.691, 0.8645, 1.05), (-2.691, 0.8645, 1.645), (-2.423, 0.678, 1.05), (-2.364, 0.678, 1.05), (-2.364, 0.678, 1.645), (-2.423, 0.678, 1.645), (-2.364, 0.8645, 1.05), (-2.423, 0.8645, 1.05), (-2.423, 0.8645, 1.645), (-2.364, 0.8645, 1.645), (-2.096, 0.678, 1.318), (-2.096, 0.678, 1.378), (-2.691, 0.678, 1.378), (-2.691, 0.678, 1.318), (-2.691, 0.8645, 1.378), (-2.691, 0.8645, 1.318), (-2.096, 0.8645, 1.378), (-2.096, 0.8645, 1.318), (-2.691, 0.678, 0.9965), (-2.691, 0.8645, 0.9965), (-2.096, 0.678, 0.9965), (-2.364, 0.678, 0.9965), (-2.364, 0.678, 1.378), (-2.364, 0.678, 1.318), (-2.423, 0.678, 1.378), (-2.423, 0.678, 1.318), (-2.629, 0.8645, 1.324), (-2.629, 0.8645, 1.112), (-2.417, 0.8645, 1.112), (-2.37, 0.8645, 1.583), (-2.158, 0.8645, 1.583), (-2.158, 0.8645, 1.324), (-2.158, 0.8645, 1.112), (-2.37, 0.8645, 1.112), (-2.629, 0.8645, 1.583), (-2.417, 0.8645, 1.583), (-2.417, 0.8645, 1.324), (-2.37, 0.8645, 1.324), (-2.629, 0.8645, 1.371), (-2.158, 0.8645, 1.371), (-2.417, 0.8645, 1.371), (-2.37, 0.8645, 1.371), (-2.423, 0.8645, 0.9965), (-2.096, 0.8645, 0.9965), (-2.423, 0.678, 0.9965), (-2.364, 0.8645, 0.9965), (-2.423, 0.9313, 1.05), (-2.691, 0.9313, 1.05), (-2.096, 0.9313, 1.05), (-2.364, 0.9313, 1.05), (-2.423, 0.9313, 0.9965), (-2.691, 0.9313, 0.9965), (-2.096, 0.9313, 0.9965), (-2.364, 0.9313, 0.9965), (-2.629, 0.8234, 1.324), (-2.629, 0.8234, 1.112), (-2.417, 0.8234, 1.112), (-2.37, 0.8234, 1.583), (-2.158, 0.8234, 1.583), (-2.158, 0.8234, 1.324), (-2.158, 0.8234, 1.112), (-2.37, 0.8234, 1.112), (-2.629, 0.8234, 1.583), (-2.417, 0.8234, 1.583), (-2.417, 0.8234, 1.324), (-2.37, 0.8234, 1.324), (-2.629, 0.8234, 1.371), (-2.158, 0.8234, 1.371), (-2.417, 0.8234, 1.371), (-2.37, 0.8234, 1.371), (-3.131, 0.2974, 1.05), (-3.131, 0.2974, 1.645), (-3.131, -0.2974, 1.05), (-3.131, -0.2974, 1.645), (-3.317, 0.2974, 1.05), (-3.317, 0.2974, 1.645), (-3.317, -0.2974, 1.05), (-3.317, -0.2974, 1.645), (-3.131, -0.02974, 1.05), (-3.131, 0.02974, 1.05), (-3.131, 0.02974, 1.645), (-3.131, -0.02974, 1.645), (-3.317, 0.02974, 1.05), (-3.317, -0.02974, 1.05), (-3.317, -0.02974, 1.645), (-3.317, 0.02974, 1.645), (-3.131, 0.2974, 1.318), (-3.131, 0.2974, 1.378), (-3.131, -0.2974, 1.378), (-3.131, -0.2974, 1.318), (-3.317, -0.2974, 1.378), (-3.317, -0.2974, 1.318), (-3.317, 0.2974, 1.378), (-3.317, 0.2974, 1.318), (-3.131, -0.2974, 0.9965), (-3.317, -0.2974, 0.9965), (-3.131, 0.2974, 0.9965), (-3.131, 0.02974, 0.9965), (-3.131, 0.02974, 1.378), (-3.131, 0.02974, 1.318), (-3.131, -0.02974, 1.378), (-3.131, -0.02974, 1.318), (-3.317, -0.2354, 1.324), (-3.317, -0.2354, 1.112), (-3.317, -0.02354, 1.112), (-3.317, 0.02354, 1.583), (-3.317, 0.2354, 1.583), (-3.317, 0.2354, 1.324), (-3.317, 0.2354, 1.112), (-3.317, 0.02354, 1.112), (-3.317, -0.2354, 1.583), (-3.317, -0.02354, 1.583), (-3.317, -0.02354, 1.324), (-3.317, 0.02354, 1.324), (-3.317, -0.2354, 1.371), (-3.317, 0.2354, 1.371), (-3.317, -0.02354, 1.371), (-3.317, 0.02354, 1.371), (-3.317, -0.02974, 0.9965), (-3.317, 0.2974, 0.9965), (-3.131, -0.02974, 0.9965), (-3.317, 0.02974, 0.9965), (-3.384, -0.02974, 1.05), (-3.384, -0.2974, 1.05), (-3.384, 0.2974, 1.05), (-3.384, 0.02974, 1.05), (-3.384, -0.02974, 0.9965), (-3.384, -0.2974, 0.9965), (-3.384, 0.2974, 0.9965), (-3.384, 0.02974, 0.9965), (-3.276, -0.2354, 1.324), (-3.276, -0.2354, 1.112), (-3.276, -0.02354, 1.112), (-3.276, 0.02354, 1.583), (-3.276, 0.2354, 1.583), (-3.276, 0.2354, 1.324), (-3.276, 0.2354, 1.112), (-3.276, 0.02354, 1.112), (-3.276, -0.2354, 1.583), (-3.276, -0.02354, 1.583), (-3.276, -0.02354, 1.324), (-3.276, 0.02354, 1.324), (-3.276, -0.2354, 1.371), (-3.276, 0.2354, 1.371), (-3.276, -0.02354, 1.371), (-3.276, 0.02354, 1.371), (-1.596, 1.58e-07, 7.064), (-1.631, -0.1061, 7.064), (-1.721, -0.1716, 7.064), (-1.832, -0.1716, 7.064), (-1.923, -0.1061, 7.064), (-1.957, 1.738e-07, 7.064), (-1.923, 0.1061, 7.064), (-1.832, 0.1716, 7.064), (-1.721, 0.1716, 7.064), (-1.631, 0.1061, 7.064), (-1.596, 1.538e-07, 2.564), (-1.596, 1.544e-07, 3.276), (-1.596, 1.545e-07, 3.356), (-1.596, 1.552e-07, 4.068), (-1.596, 1.553e-07, 4.148), (-1.596, 1.559e-07, 4.86), (-1.596, 1.56e-07, 4.94), (-1.596, 1.567e-07, 5.653), (-1.596, 1.567e-07, 5.732), (-1.596, 1.574e-07, 6.445), (-1.596, 1.575e-07, 6.524), (-1.631, -0.1061, 6.524), (-1.631, -0.1061, 6.445), (-1.631, -0.1061, 5.732), (-1.631, -0.1061, 5.653), (-1.631, -0.1061, 4.94), (-1.631, -0.1061, 4.86), (-1.631, -0.1061, 4.148), (-1.631, -0.1061, 4.068), (-1.631, -0.1061, 3.356), (-1.631, -0.1061, 3.276), (-1.631, -0.1061, 2.564), (-1.721, -0.1716, 6.524), (-1.721, -0.1716, 6.445), (-1.721, -0.1716, 5.732), (-1.721, -0.1716, 5.653), (-1.721, -0.1716, 4.94), (-1.721, -0.1716, 4.86), (-1.721, -0.1716, 4.148), (-1.721, -0.1716, 4.068), (-1.721, -0.1716, 3.356), (-1.721, -0.1716, 3.276), (-1.721, -0.1716, 2.564), (-1.832, -0.1716, 6.524), (-1.832, -0.1716, 6.445), (-1.832, -0.1716, 5.732), (-1.832, -0.1716, 5.653), (-1.832, -0.1716, 4.94), (-1.832, -0.1716, 4.86), (-1.832, -0.1716, 4.148), (-1.832, -0.1716, 4.068), (-1.832, -0.1716, 3.356), (-1.832, -0.1716, 3.276), (-1.832, -0.1716, 2.564), (-1.923, -0.1061, 6.524), (-1.923, -0.1061, 6.445), (-1.923, -0.1061, 5.732), (-1.923, -0.1061, 5.653), (-1.923, -0.1061, 4.94), (-1.923, -0.1061, 4.86), (-1.923, -0.1061, 4.148), (-1.923, -0.1061, 4.068), (-1.923, -0.1061, 3.356), (-1.923, -0.1061, 3.276), (-1.923, -0.1061, 2.564), (-1.957, 1.733e-07, 6.524), (-1.957, 1.732e-07, 6.445), (-1.957, 1.725e-07, 5.732), (-1.957, 1.724e-07, 5.653), (-1.957, 1.718e-07, 4.94), (-1.957, 1.717e-07, 4.86), (-1.957, 1.71e-07, 4.148), (-1.957, 1.71e-07, 4.068), (-1.957, 1.703e-07, 3.356), (-1.957, 1.702e-07, 3.276), (-1.957, 1.696e-07, 2.564), (-1.923, 0.1061, 6.524), (-1.923, 0.1061, 6.445), (-1.923, 0.1061, 5.732), (-1.923, 0.1061, 5.653), (-1.923, 0.1061, 4.94), (-1.923, 0.1061, 4.86), (-1.923, 0.1061, 4.148), (-1.923, 0.1061, 4.068), (-1.923, 0.1061, 3.356), (-1.923, 0.1061, 3.276), (-1.923, 0.1061, 2.564), (-1.832, 0.1716, 6.524), (-1.832, 0.1716, 6.445), (-1.832, 0.1716, 5.732), (-1.832, 0.1716, 5.653), (-1.832, 0.1716, 4.94), (-1.832, 0.1716, 4.86), (-1.832, 0.1716, 4.148), (-1.832, 0.1716, 4.068), (-1.832, 0.1716, 3.356), (-1.832, 0.1716, 3.276), (-1.832, 0.1716, 2.564), (-1.721, 0.1716, 6.524), (-1.721, 0.1716, 6.445), (-1.721, 0.1716, 5.732), (-1.721, 0.1716, 5.653), (-1.721, 0.1716, 4.94), (-1.721, 0.1716, 4.86), (-1.721, 0.1716, 4.148), (-1.721, 0.1716, 4.068), (-1.721, 0.1716, 3.356), (-1.721, 0.1716, 3.276), (-1.721, 0.1716, 2.564), (-1.631, 0.1061, 6.524), (-1.631, 0.1061, 6.445), (-1.631, 0.1061, 5.732), (-1.631, 0.1061, 5.653), (-1.631, 0.1061, 4.94), (-1.631, 0.1061, 4.86), (-1.631, 0.1061, 4.148), (-1.631, 0.1061, 4.068), (-1.631, 0.1061, 3.356), (-1.631, 0.1061, 3.276), (-1.631, 0.1061, 2.564), (-1.62, -0.1138, 7.064), (-1.583, 1.574e-07, 7.064), (-1.717, -0.1842, 7.064), (-1.836, -0.1842, 7.064), (-1.933, -0.1138, 7.064), (-1.97, 1.743e-07, 7.064), (-1.933, 0.1138, 7.064), (-1.836, 0.1842, 7.064), (-1.717, 0.1842, 7.064), (-1.62, 0.1138, 7.064), (-1.97, 1.744e-07, 7.155), (-1.62, -0.1135, 7.155), (-1.933, -0.1135, 7.155), (-1.836, -0.1836, 7.155), (-1.584, 1.575e-07, 7.155), (-1.717, -0.1836, 7.155), (-1.62, 0.1135, 7.155), (-1.717, 0.1836, 7.155), (-1.836, 0.1836, 7.155), (-1.933, 0.1135, 7.155), (-1.587, 1.57e-07, 6.445), (-1.587, 1.571e-07, 6.524), (-1.623, -0.1114, 6.524), (-1.623, -0.1114, 6.445), (-1.718, -0.1802, 6.524), (-1.718, -0.1802, 6.445), (-1.835, -0.1802, 6.524), (-1.835, -0.1802, 6.445), (-1.93, -0.1114, 6.524), (-1.93, -0.1114, 6.445), (-1.966, 1.736e-07, 6.524), (-1.966, 1.736e-07, 6.445), (-1.93, 0.1114, 6.524), (-1.93, 0.1114, 6.445), (-1.835, 0.1802, 6.524), (-1.835, 0.1802, 6.445), (-1.718, 0.1802, 6.524), (-1.718, 0.1802, 6.445), (-1.623, 0.1114, 6.524), (-1.623, 0.1114, 6.445), (-1.587, 1.563e-07, 5.653), (-1.587, 1.563e-07, 5.732), (-1.623, -0.1114, 5.732), (-1.623, -0.1114, 5.653), (-1.718, -0.1802, 5.732), (-1.718, -0.1802, 5.653), (-1.835, -0.1802, 5.732), (-1.835, -0.1802, 5.653), (-1.93, -0.1114, 5.732), (-1.93, -0.1114, 5.653), (-1.966, 1.729e-07, 5.732), (-1.966, 1.728e-07, 5.653), (-1.93, 0.1114, 5.732), (-1.93, 0.1114, 5.653), (-1.835, 0.1802, 5.732), (-1.835, 0.1802, 5.653), (-1.718, 0.1802, 5.732), (-1.718, 0.1802, 5.653), (-1.623, 0.1114, 5.732), (-1.623, 0.1114, 5.653), (-1.587, 1.555e-07, 4.86), (-1.587, 1.556e-07, 4.94), (-1.623, -0.1114, 4.94), (-1.623, -0.1114, 4.86), (-1.718, -0.1802, 4.94), (-1.718, -0.1802, 4.86), (-1.835, -0.1802, 4.94), (-1.835, -0.1802, 4.86), (-1.93, -0.1114, 4.94), (-1.93, -0.1114, 4.86), (-1.966, 1.722e-07, 4.94), (-1.966, 1.721e-07, 4.86), (-1.93, 0.1114, 4.94), (-1.93, 0.1114, 4.86), (-1.835, 0.1802, 4.94), (-1.835, 0.1802, 4.86), (-1.718, 0.1802, 4.94), (-1.718, 0.1802, 4.86), (-1.623, 0.1114, 4.94), (-1.623, 0.1114, 4.86), (-1.587, 1.548e-07, 4.068), (-1.587, 1.549e-07, 4.148), (-1.623, -0.1114, 4.148), (-1.623, -0.1114, 4.068), (-1.718, -0.1802, 4.148), (-1.718, -0.1802, 4.068), (-1.835, -0.1802, 4.148), (-1.835, -0.1802, 4.068), (-1.93, -0.1114, 4.148), (-1.93, -0.1114, 4.068), (-1.966, 1.714e-07, 4.148), (-1.966, 1.714e-07, 4.068), (-1.93, 0.1114, 4.148), (-1.93, 0.1114, 4.068), (-1.835, 0.1802, 4.148), (-1.835, 0.1802, 4.068), (-1.718, 0.1802, 4.148), (-1.718, 0.1802, 4.068), (-1.623, 0.1114, 4.148), (-1.623, 0.1114, 4.068), (-1.587, 1.541e-07, 3.276), (-1.587, 1.541e-07, 3.356), (-1.623, -0.1114, 3.356), (-1.623, -0.1114, 3.276), (-1.718, -0.1802, 3.356), (-1.718, -0.1802, 3.276), (-1.835, -0.1802, 3.356), (-1.835, -0.1802, 3.276), (-1.93, -0.1114, 3.356), (-1.93, -0.1114, 3.276), (-1.966, 1.707e-07, 3.356), (-1.966, 1.706e-07, 3.276), (-1.93, 0.1114, 3.356), (-1.93, 0.1114, 3.276), (-1.835, 0.1802, 3.356), (-1.835, 0.1802, 3.276), (-1.718, 0.1802, 3.356), (-1.718, 0.1802, 3.276), (-1.623, 0.1114, 3.356), (-1.623, 0.1114, 3.276), (-1.972, -0.1423, 7.178), (-2.019, 2.179e-07, 7.178), (-1.851, -0.2303, 7.178), (-1.534, 1.968e-07, 7.178), (-1.581, -0.1423, 7.178), (-1.702, -0.2303, 7.178), (-1.581, 0.1423, 7.178), (-1.702, 0.2303, 7.178), (-1.851, 0.2303, 7.178), (-1.972, 0.1423, 7.178), (-1.913, -0.09891, 7.32), (-1.945, 9.24e-08, 7.32), (-1.829, -0.16, 7.32), (-1.608, 7.769e-08, 7.32), (-1.64, -0.09891, 7.32), (-1.725, -0.16, 7.32), (-1.64, 0.09891, 7.32), (-1.725, 0.16, 7.32), (-1.829, 0.16, 7.32), (-1.913, 0.09891, 7.32), (-1.848, -0.05176, 7.41), (-1.865, 2.102e-08, 7.41), (-1.804, -0.08374, 7.41), (-1.689, 1.332e-08, 7.41), (-1.705, -0.05176, 7.41), (-1.749, -0.08374, 7.41), (-1.705, 0.05176, 7.41), (-1.749, 0.08374, 7.41), (-1.804, 0.08374, 7.41), (-1.848, 0.05176, 7.41), (-2.801, -0.7875, 0.5977), (-3.061, -0.7875, 0.5695), (-3.061, -0.7061, 0.5695), (-2.801, -0.7061, 0.5977), (-2.921, -0.7061, 0.7915), (-2.921, -0.7875, 0.7915), (-3.061, -0.7875, 0.7527), (-3.061, -0.7061, 0.7527), (-2.801, -0.7061, 1.536), (-2.801, -0.7875, 1.536), (-3.061, -0.7875, 1.457), (-3.061, -0.7061, 1.457), (-1.658, -0.7875, 1.776), (-1.918, -0.7875, 1.702), (-1.918, -0.7061, 1.702), (-1.658, -0.7061, 1.776), (-1.658, -0.7061, 1.861), (-1.658, -0.7875, 1.861), (-1.871, -0.7875, 1.784), (-1.871, -0.7061, 1.784), (-1.658, -0.7061, 1.915), (-1.658, -0.7875, 1.915), (-1.918, -0.7875, 1.835), (-1.918, -0.7061, 1.835), (-2.284, -0.7875, 1.982), (-2.489, -0.7875, 1.928), (-2.489, -0.7061, 1.928), (-2.284, -0.7061, 1.982), (-3.221, -0.1412, 0.4882), (-3.221, 0.1185, 0.4882), (-3.14, 0.1185, 0.4882), (-3.14, -0.1412, 0.4882), (-3.14, -0.08583, 0.5699), (-3.221, -0.08583, 0.5699), (-3.221, 0.1185, 0.5699), (-3.14, 0.1185, 0.5699), (-3.14, -0.1412, 0.6487), (-3.221, -0.1412, 0.6487), (-3.221, 0.1185, 0.6487), (-3.14, 0.1185, 0.6487), (-3.221, -0.7125, 0.9454), (-3.221, -0.4528, 0.9454), (-3.14, -0.4528, 0.9454), (-3.14, -0.7125, 0.9454), (-3.14, -0.7125, 1.021), (-3.221, -0.7125, 1.021), (-3.221, -0.5323, 1.021), (-3.14, -0.5323, 1.021), (-2.515, 0.7961, 0.7368), (-2.775, 0.7961, 0.703), (-2.775, 0.7148, 0.703), (-2.515, 0.7148, 0.7368), (-2.615, 0.7961, 0.4865), (-2.775, 0.7961, 0.4656), (-2.775, 0.7148, 0.4656), (-2.615, 0.7148, 0.4865), (-1.944, 0.7961, 1.861), (-2.204, 0.7961, 1.779), (-2.204, 0.7148, 1.779), (-1.944, 0.7148, 1.861), (-1.944, 0.7148, 1.973), (-1.944, 0.7961, 1.973), (-2.117, 0.7961, 1.886), (-2.117, 0.7148, 1.886), (-1.944, 0.7148, 2.067), (-1.944, 0.7961, 2.067), (-2.204, 0.7961, 1.975), (-2.204, 0.7148, 1.975), (-3.221, 0.4301, 0.7146), (-3.221, 0.6898, 0.7146), (-3.14, 0.6898, 0.7146), (-3.14, 0.4301, 0.7146), (-3.221, 0.5252, 0.5889), (-3.221, 0.6898, 0.5889), (-3.14, 0.6898, 0.5889), (-3.14, 0.5252, 0.5889), (-0.2796, -1.834, 0.8941), (-0.2796, -1.711, 0.8926), (-0.2554, -1.711, 0.8926), (-0.2554, -1.834, 0.8941), (-0.316, -1.713, 0.7962), (-0.2554, -1.713, 0.7962), (-0.2554, -1.835, 0.7977), (-0.316, -1.835, 0.7977), (-0.02384, -1.718, 0.3697), (-0.02384, -1.84, 0.3713), (-0.02384, -1.839, 0.4444), (-0.02384, -1.717, 0.4428), (-0.1135, -1.718, 0.3697), (-0.1135, -1.839, 0.4137), (-0.1135, -1.84, 0.3713), (-0.1135, -1.717, 0.4121), (-0.1278, -1.68, 3.365), (-0.1278, -1.802, 3.367), (-0.1278, -1.681, 3.294), (-0.1278, -1.803, 3.295)], [], [(113, 1, 3, 114), (114, 3, 5, 130), (130, 5, 7, 146), (146, 7, 9, 162), (162, 9, 11, 178), (178, 11, 13, 194), (194, 13, 15, 210), (210, 15, 17, 226), (51, 50, 24, 25), (226, 17, 19, 242), (242, 19, 1, 113), (0, 2, 4, 6, 8, 10, 12, 14, 16, 18), (22, 20, 30, 32), (50, 52, 23, 24), (54, 53, 21, 20), (23, 52, 450, 448), (55, 54, 20, 22), (53, 56, 29, 21), (56, 57, 28, 29), (57, 58, 27, 28), (58, 59, 26, 27), (59, 51, 25, 26), (39, 38, 48, 49), (29, 28, 38, 39), (26, 25, 35, 36), (23, 22, 32, 33), (21, 29, 39, 31), (27, 26, 36, 37), (24, 23, 33, 34), (20, 21, 31, 30), (28, 27, 37, 38), (25, 24, 34, 35), (40, 63, 42), (36, 35, 45, 46), (33, 32, 42, 43), (31, 39, 49, 41), (37, 36, 46, 47), (34, 33, 43, 44), (30, 31, 41, 40), (38, 37, 47, 48), (35, 34, 44, 45), (32, 30, 40, 42), (267, 258, 51, 59), (266, 267, 59, 58), (265, 266, 58, 57), (264, 265, 57, 56), (262, 264, 56, 53), (263, 259, 54, 55), (261, 263, 453, 452), (259, 262, 53, 54), (260, 261, 52, 50), (258, 260, 50, 51), (42, 63, 67, 43), (43, 67, 44), (44, 67, 66, 62), (62, 66, 61, 46), (46, 61, 47), (47, 61, 65, 48), (48, 65, 49), (49, 65, 64, 60), (60, 64, 63, 40), (60, 40, 41), (41, 49, 60), (64, 65, 61, 66), (64, 66, 67, 63), (46, 45, 62), (45, 44, 62), (0, 18, 95, 78), (10, 8, 85, 87), (74, 75, 92, 90), (75, 76, 94, 92), (14, 12, 89, 91), (4, 2, 79, 81), (68, 69, 80, 97), (76, 77, 96, 94), (69, 70, 82, 80), (18, 16, 93, 95), (95, 96, 97, 78), (93, 94, 96, 95), (91, 92, 94, 93), (89, 90, 92, 91), (87, 88, 90, 89), (85, 86, 88, 87), (83, 84, 86, 85), (81, 82, 84, 83), (79, 80, 82, 81), (78, 97, 80, 79), (73, 74, 90, 88), (6, 4, 81, 83), (16, 14, 91, 93), (72, 73, 88, 86), (2, 0, 78, 79), (71, 72, 86, 84), (12, 10, 87, 89), (70, 71, 84, 82), (77, 68, 97, 96), (8, 6, 83, 85), (77, 257, 98, 68), (129, 98, 428, 431), (256, 255, 100, 99), (142, 158, 414, 412), (254, 253, 102, 101), (157, 141, 393, 395), (252, 251, 104, 103), (202, 218, 382, 380), (250, 249, 106, 105), (233, 217, 363, 365), (248, 247, 108, 107), (134, 150, 334, 332), (246, 245, 110, 109), (164, 180, 318, 316), (244, 243, 112, 111), (113, 114, 290, 289), (76, 241, 257, 77), (128, 144, 432, 430), (240, 239, 255, 256), (255, 239, 425, 427), (238, 237, 253, 254), (156, 172, 396, 394), (236, 235, 251, 252), (105, 122, 370, 369), (234, 233, 249, 250), (232, 248, 366, 364), (232, 231, 247, 248), (247, 231, 345, 347), (230, 229, 245, 246), (181, 165, 317, 319), (228, 227, 243, 244), (211, 195, 301, 303), (75, 225, 241, 76), (241, 225, 443, 445), (224, 223, 239, 240), (254, 101, 409, 426), (222, 221, 237, 238), (102, 253, 407, 388), (220, 219, 235, 236), (219, 203, 381, 383), (218, 217, 233, 234), (137, 121, 351, 353), (216, 215, 231, 232), (246, 109, 329, 346), (214, 213, 229, 230), (180, 196, 320, 318), (212, 211, 227, 228), (210, 226, 304, 302), (74, 209, 225, 75), (240, 256, 446, 444), (208, 207, 223, 224), (159, 143, 413, 415), (206, 205, 221, 222), (173, 157, 395, 397), (204, 203, 219, 220), (218, 234, 384, 382), (202, 201, 217, 218), (136, 152, 354, 352), (200, 199, 215, 216), (151, 135, 333, 335), (198, 197, 213, 214), (197, 181, 319, 321), (196, 195, 211, 212), (115, 112, 288, 291), (73, 193, 209, 74), (145, 129, 431, 433), (192, 191, 207, 208), (158, 174, 416, 414), (190, 189, 205, 206), (172, 188, 398, 396), (188, 187, 203, 204), (123, 104, 368, 371), (186, 185, 201, 202), (249, 233, 365, 367), (184, 183, 199, 200), (150, 166, 336, 334), (182, 181, 197, 198), (196, 212, 322, 320), (180, 179, 195, 196), (114, 130, 292, 290), (72, 177, 193, 73), (144, 160, 434, 432), (176, 175, 191, 192), (100, 255, 427, 408), (174, 173, 189, 190), (189, 173, 397, 399), (172, 171, 187, 188), (122, 138, 372, 370), (170, 169, 185, 186), (248, 107, 349, 366), (168, 167, 183, 184), (108, 247, 347, 328), (166, 165, 181, 182), (111, 116, 310, 309), (164, 163, 179, 180), (227, 211, 303, 305), (71, 161, 177, 72), (257, 241, 445, 447), (160, 159, 175, 176), (175, 159, 415, 417), (158, 157, 173, 174), (188, 204, 400, 398), (156, 155, 171, 172), (235, 219, 383, 385), (154, 153, 169, 170), (153, 137, 353, 355), (152, 151, 167, 168), (167, 151, 335, 337), (150, 149, 165, 166), (213, 197, 321, 323), (148, 147, 163, 164), (226, 242, 306, 304), (70, 145, 161, 71), (256, 99, 429, 446), (144, 143, 159, 160), (174, 190, 418, 416), (142, 141, 157, 158), (205, 189, 399, 401), (140, 139, 155, 156), (234, 250, 386, 384), (138, 137, 153, 154), (152, 168, 356, 354), (136, 135, 151, 152), (166, 182, 338, 336), (134, 133, 149, 150), (212, 228, 324, 322), (132, 131, 147, 148), (131, 115, 291, 293), (69, 129, 145, 70), (161, 145, 433, 435), (128, 127, 143, 144), (191, 175, 417, 419), (126, 125, 141, 142), (204, 220, 402, 400), (124, 123, 139, 140), (139, 123, 371, 373), (122, 121, 137, 138), (106, 249, 367, 348), (120, 119, 135, 136), (183, 167, 337, 339), (118, 117, 133, 134), (117, 110, 308, 311), (116, 115, 131, 132), (130, 146, 294, 292), (68, 98, 129, 69), (160, 176, 436, 434), (99, 100, 127, 128), (190, 206, 420, 418), (101, 102, 125, 126), (103, 124, 390, 389), (103, 104, 123, 124), (138, 154, 374, 372), (105, 106, 121, 122), (169, 153, 355, 357), (107, 108, 119, 120), (182, 198, 340, 338), (109, 110, 117, 118), (116, 132, 312, 310), (111, 112, 115, 116), (243, 227, 305, 307), (3, 1, 269, 268), (17, 15, 275, 276), (7, 5, 270, 271), (263, 261, 281, 283), (262, 259, 279, 282), (1, 19, 277, 269), (11, 9, 272, 273), (258, 267, 287, 278), (261, 260, 280, 281), (267, 266, 286, 287), (273, 272, 280, 278), (272, 271, 281, 280), (268, 269, 282, 279), (271, 270, 283, 281), (270, 268, 279, 283), (269, 277, 284, 282), (277, 276, 285, 284), (276, 275, 286, 285), (275, 274, 287, 286), (274, 273, 278, 287), (259, 263, 283, 279), (13, 11, 273, 274), (264, 262, 282, 284), (265, 264, 284, 285), (9, 7, 271, 272), (19, 17, 276, 277), (266, 265, 285, 286), (5, 3, 268, 270), (260, 258, 278, 280), (15, 13, 274, 275), (307, 306, 289, 288), (305, 304, 306, 307), (303, 302, 304, 305), (301, 300, 302, 303), (299, 298, 300, 301), (297, 296, 298, 299), (295, 294, 296, 297), (293, 292, 294, 295), (291, 290, 292, 293), (288, 289, 290, 291), (194, 210, 302, 300), (195, 179, 299, 301), (178, 194, 300, 298), (179, 163, 297, 299), (162, 178, 298, 296), (163, 147, 295, 297), (112, 243, 307, 288), (146, 162, 296, 294), (147, 131, 293, 295), (242, 113, 289, 306), (327, 326, 309, 308), (325, 324, 326, 327), (323, 322, 324, 325), (321, 320, 322, 323), (319, 318, 320, 321), (317, 316, 318, 319), (315, 314, 316, 317), (313, 312, 314, 315), (311, 310, 312, 313), (308, 309, 310, 311), (165, 149, 315, 317), (110, 245, 327, 308), (148, 164, 316, 314), (149, 133, 313, 315), (244, 111, 309, 326), (245, 229, 325, 327), (132, 148, 314, 312), (133, 117, 311, 313), (228, 244, 326, 324), (229, 213, 323, 325), (347, 346, 329, 328), (345, 344, 346, 347), (343, 342, 344, 345), (341, 340, 342, 343), (339, 338, 340, 341), (337, 336, 338, 339), (335, 334, 336, 337), (333, 332, 334, 335), (331, 330, 332, 333), (328, 329, 330, 331), (135, 119, 331, 333), (230, 246, 346, 344), (231, 215, 343, 345), (118, 134, 332, 330), (119, 108, 328, 331), (214, 230, 344, 342), (215, 199, 341, 343), (109, 118, 330, 329), (198, 214, 342, 340), (199, 183, 339, 341), (367, 366, 349, 348), (365, 364, 366, 367), (363, 362, 364, 365), (361, 360, 362, 363), (359, 358, 360, 361), (357, 356, 358, 359), (355, 354, 356, 357), (353, 352, 354, 355), (351, 350, 352, 353), (348, 349, 350, 351), (120, 136, 352, 350), (121, 106, 348, 351), (216, 232, 364, 362), (217, 201, 361, 363), (107, 120, 350, 349), (200, 216, 362, 360), (201, 185, 359, 361), (184, 200, 360, 358), (185, 169, 357, 359), (168, 184, 358, 356), (387, 386, 369, 368), (385, 384, 386, 387), (383, 382, 384, 385), (381, 380, 382, 383), (379, 378, 380, 381), (377, 376, 378, 379), (375, 374, 376, 377), (373, 372, 374, 375), (371, 370, 372, 373), (368, 369, 370, 371), (203, 187, 379, 381), (186, 202, 380, 378), (187, 171, 377, 379), (170, 186, 378, 376), (171, 155, 375, 377), (104, 251, 387, 368), (154, 170, 376, 374), (155, 139, 373, 375), (250, 105, 369, 386), (251, 235, 385, 387), (407, 406, 389, 388), (405, 404, 406, 407), (403, 402, 404, 405), (401, 400, 402, 403), (399, 398, 400, 401), (397, 396, 398, 399), (395, 394, 396, 397), (393, 392, 394, 395), (391, 390, 392, 393), (388, 389, 390, 391), (252, 103, 389, 406), (253, 237, 405, 407), (140, 156, 394, 392), (141, 125, 391, 393), (236, 252, 406, 404), (237, 221, 403, 405), (124, 140, 392, 390), (125, 102, 388, 391), (220, 236, 404, 402), (221, 205, 401, 403), (427, 426, 409, 408), (425, 424, 426, 427), (423, 422, 424, 425), (421, 420, 422, 423), (419, 418, 420, 421), (417, 416, 418, 419), (415, 414, 416, 417), (413, 412, 414, 415), (411, 410, 412, 413), (408, 409, 410, 411), (143, 127, 411, 413), (238, 254, 426, 424), (239, 223, 423, 425), (126, 142, 412, 410), (127, 100, 408, 411), (222, 238, 424, 422), (223, 207, 421, 423), (101, 126, 410, 409), (206, 222, 422, 420), (207, 191, 419, 421), (447, 446, 429, 428), (445, 444, 446, 447), (443, 442, 444, 445), (441, 440, 442, 443), (439, 438, 440, 441), (437, 436, 438, 439), (435, 434, 436, 437), (433, 432, 434, 435), (431, 430, 432, 433), (428, 429, 430, 431), (224, 240, 444, 442), (225, 209, 441, 443), (99, 128, 430, 429), (208, 224, 442, 440), (209, 193, 439, 441), (192, 208, 440, 438), (193, 177, 437, 439), (176, 192, 438, 436), (177, 161, 435, 437), (98, 257, 447, 428), (448, 450, 456, 454), (450, 452, 458, 456), (263, 55, 451, 453), (55, 22, 449, 451), (22, 23, 448, 449), (52, 261, 452, 450), (456, 457, 455, 454), (458, 459, 457, 456), (452, 453, 459, 458), (453, 451, 457, 459), (451, 449, 455, 457), (449, 448, 454, 455), (491, 461, 463, 492), (492, 463, 467, 516), (516, 467, 465, 540), (540, 465, 461, 491), (462, 466, 464, 460), (467, 463, 461, 465), (464, 563, 468, 460), (563, 562, 469, 468), (1485, 561, 470, 1482), (561, 560, 471, 470), (560, 559, 472, 471), (559, 558, 473, 472), (558, 557, 474, 473), (557, 556, 475, 474), (556, 555, 476, 475), (555, 554, 477, 476), (554, 553, 478, 477), (553, 552, 479, 478), (552, 551, 480, 479), (551, 550, 481, 480), (550, 549, 482, 481), (549, 548, 483, 482), (548, 547, 484, 483), (547, 546, 485, 484), (680, 545, 486, 683), (545, 544, 487, 486), (544, 543, 488, 487), (543, 542, 489, 488), (542, 541, 490, 489), (541, 540, 491, 490), (466, 539, 563, 464), (655, 551, 527, 631), (1484, 537, 561, 1485), (650, 546, 547, 651), (536, 535, 559, 560), (637, 533, 532, 636), (534, 533, 557, 558), (679, 528, 552, 676), (532, 531, 555, 556), (687, 686, 690, 691), (530, 529, 553, 554), (623, 519, 518, 622), (528, 527, 551, 552), (662, 558, 559, 663), (526, 525, 549, 550), (677, 553, 529, 678), (524, 523, 547, 548), (648, 544, 545, 649), (681, 521, 545, 680), (620, 516, 540, 644), (520, 519, 543, 544), (635, 531, 530, 634), (518, 517, 541, 542), (634, 530, 554, 658), (462, 515, 539, 466), (515, 514, 538, 539), (1483, 513, 537, 1484), (513, 512, 536, 537), (512, 511, 535, 536), (511, 510, 534, 535), (510, 509, 533, 534), (509, 508, 532, 533), (508, 507, 531, 532), (507, 506, 530, 531), (506, 505, 529, 530), (505, 504, 528, 529), (504, 503, 527, 528), (503, 502, 526, 527), (502, 501, 525, 526), (501, 500, 524, 525), (500, 499, 523, 524), (499, 498, 522, 523), (682, 497, 521, 681), (497, 496, 520, 521), (496, 495, 519, 520), (495, 494, 518, 519), (494, 493, 517, 518), (493, 492, 516, 517), (460, 468, 515, 462), (468, 469, 514, 515), (1482, 470, 513, 1483), (470, 471, 512, 513), (471, 472, 511, 512), (472, 473, 510, 511), (473, 474, 509, 510), (474, 475, 508, 509), (475, 476, 507, 508), (476, 477, 506, 507), (477, 478, 505, 506), (478, 479, 504, 505), (479, 480, 503, 504), (480, 481, 502, 503), (481, 482, 501, 502), (482, 483, 500, 501), (483, 484, 499, 500), (484, 485, 498, 499), (683, 486, 497, 682), (486, 487, 496, 497), (487, 488, 495, 496), (488, 489, 494, 495), (489, 490, 493, 494), (490, 491, 492, 493), (664, 560, 561, 665), (625, 521, 520, 624), (630, 526, 550, 654), (639, 535, 534, 638), (652, 548, 549, 653), (653, 549, 525, 629), (1495, 562, 563, 1496), (1497, 538, 562, 1495), (627, 523, 522, 626), (628, 524, 548, 652), (641, 537, 536, 640), (665, 561, 537, 641), (654, 550, 551, 655), (651, 547, 523, 627), (1496, 563, 539, 1494), (640, 536, 560, 664), (629, 525, 524, 628), (626, 522, 546, 650), (1494, 539, 538, 1497), (663, 559, 535, 639), (676, 552, 553, 677), (649, 545, 521, 625), (638, 534, 558, 662), (631, 527, 526, 630), (624, 520, 544, 648), (644, 540, 541, 645), (661, 557, 533, 637), (658, 554, 555, 659), (647, 543, 519, 623), (636, 532, 556, 660), (678, 529, 528, 679), (622, 518, 542, 646), (646, 542, 543, 647), (659, 555, 531, 635), (660, 556, 557, 661), (645, 541, 517, 621), (595, 596, 567, 565), (596, 620, 571, 567), (620, 644, 569, 571), (644, 595, 565, 569), (566, 564, 568, 570), (571, 569, 565, 567), (568, 564, 572, 667), (667, 572, 573, 666), (666, 573, 574, 665), (665, 574, 575, 664), (672, 675, 576, 663), (663, 576, 577, 662), (662, 577, 578, 661), (661, 578, 579, 660), (660, 579, 580, 659), (659, 580, 581, 658), (658, 581, 582, 657), (657, 582, 583, 656), (656, 583, 584, 655), (655, 584, 585, 654), (654, 585, 586, 653), (653, 586, 587, 652), (652, 587, 588, 651), (651, 588, 589, 650), (650, 589, 590, 649), (649, 590, 591, 648), (688, 691, 592, 647), (647, 592, 593, 646), (646, 593, 594, 645), (645, 594, 595, 644), (570, 568, 667, 643), (1499, 676, 677, 1501), (642, 666, 665, 641), (673, 672, 663, 639), (638, 662, 661, 637), (1501, 677, 678, 1500), (636, 660, 659, 635), (686, 685, 689, 690), (634, 658, 657, 633), (632, 656, 655, 631), (630, 654, 653, 629), (1498, 679, 676, 1499), (628, 652, 651, 627), (626, 650, 649, 625), (685, 684, 688, 689), (689, 688, 647, 623), (622, 646, 645, 621), (671, 670, 674, 675), (566, 570, 643, 619), (619, 643, 642, 618), (618, 642, 641, 617), (617, 641, 640, 616), (674, 673, 639, 615), (615, 639, 638, 614), (614, 638, 637, 613), (613, 637, 636, 612), (612, 636, 635, 611), (611, 635, 634, 610), (610, 634, 633, 609), (609, 633, 632, 608), (608, 632, 631, 607), (607, 631, 630, 606), (606, 630, 629, 605), (605, 629, 628, 604), (604, 628, 627, 603), (603, 627, 626, 602), (602, 626, 625, 601), (601, 625, 624, 600), (690, 689, 623, 599), (599, 623, 622, 598), (598, 622, 621, 597), (597, 621, 620, 596), (564, 566, 619, 572), (572, 619, 618, 573), (573, 618, 617, 574), (574, 617, 616, 575), (675, 674, 615, 576), (576, 615, 614, 577), (577, 614, 613, 578), (578, 613, 612, 579), (579, 612, 611, 580), (580, 611, 610, 581), (581, 610, 609, 582), (582, 609, 608, 583), (583, 608, 607, 584), (584, 607, 606, 585), (585, 606, 605, 586), (586, 605, 604, 587), (587, 604, 603, 588), (588, 603, 602, 589), (589, 602, 601, 590), (590, 601, 600, 591), (691, 690, 599, 592), (592, 599, 598, 593), (593, 598, 597, 594), (594, 597, 596, 595), (1500, 678, 679, 1498), (546, 680, 683, 485), (522, 681, 680, 546), (575, 616, 670, 671), (498, 682, 681, 522), (664, 575, 671, 668), (485, 683, 682, 498), (640, 664, 668, 669), (591, 600, 686, 687), (616, 640, 669, 670), (600, 624, 685, 686), (668, 671, 675, 672), (624, 648, 684, 685), (669, 668, 672, 673), (648, 591, 687, 684), (670, 669, 673, 674), (684, 687, 691, 688), (748, 693, 695, 749), (749, 695, 697, 750), (750, 697, 699, 751), (751, 699, 701, 752), (752, 701, 703, 753), (753, 703, 705, 754), (707, 705, 714, 715), (754, 705, 707, 755), (755, 707, 693, 748), (692, 694, 696, 698, 700, 702, 704, 706), (709, 715, 723, 717), (697, 695, 708, 710), (703, 701, 712, 713), (693, 707, 715, 709), (695, 693, 709, 708), (699, 697, 710, 711), (705, 703, 713, 714), (701, 699, 711, 712), (719, 727, 728, 720), (714, 713, 721, 722), (712, 711, 719, 720), (710, 708, 716, 718), (715, 714, 722, 723), (713, 712, 720, 721), (711, 710, 718, 719), (708, 709, 717, 716), (716, 724, 726, 718), (722, 730, 731, 723), (720, 728, 729, 721), (718, 726, 727, 719), (723, 731, 725, 717), (721, 729, 730, 722), (728, 727, 735, 736), (733, 739, 747, 741), (726, 724, 732, 734), (731, 730, 738, 739), (729, 728, 736, 737), (727, 726, 734, 735), (724, 725, 733, 732), (725, 731, 739, 733), (730, 729, 737, 738), (740, 741, 747, 746, 745, 744, 743, 742), (738, 737, 745, 746), (736, 735, 743, 744), (734, 732, 740, 742), (739, 738, 746, 747), (737, 736, 744, 745), (735, 734, 742, 743), (732, 733, 741, 740), (717, 725, 724, 716), (706, 755, 748, 692), (704, 754, 755, 706), (702, 753, 754, 704), (700, 752, 753, 702), (698, 751, 752, 700), (696, 750, 751, 698), (694, 749, 750, 696), (692, 748, 749, 694), (757, 759, 771, 770), (759, 763, 775, 772), (762, 763, 761, 760), (761, 757, 765, 766), (758, 762, 760, 756), (759, 757, 788, 789), (767, 766, 778, 779), (760, 761, 766, 767), (757, 756, 764, 765), (756, 760, 767, 764), (770, 771, 783, 782), (758, 756, 769, 768), (759, 758, 768, 771), (756, 757, 770, 769), (775, 774, 786, 787), (758, 759, 772, 773), (763, 762, 774, 775), (762, 758, 773, 774), (779, 778, 777, 776), (764, 767, 779, 776), (765, 764, 776, 777), (766, 765, 777, 778), (781, 782, 783, 780), (768, 769, 781, 780), (771, 768, 780, 783), (769, 770, 782, 781), (785, 784, 787, 786), (774, 773, 785, 786), (772, 775, 787, 784), (773, 772, 784, 785), (791, 790, 794, 795), (757, 761, 791, 788), (763, 759, 789, 790), (761, 763, 790, 791), (794, 793, 792, 795), (789, 788, 792, 793), (788, 791, 795, 792), (790, 789, 793, 794), (796, 798, 802, 800), (801, 803, 799, 797), (1474, 1477, 802, 798), (1475, 1474, 798, 796), (1476, 1475, 796, 800), (804, 806, 810, 808), (809, 811, 807, 805), (807, 811, 810, 806), (805, 807, 806, 804), (809, 805, 804, 808), (812, 814, 818, 816), (817, 819, 815, 813), (1443, 1442, 818, 814), (1444, 1443, 814, 812), (1445, 1444, 812, 816), (820, 822, 826, 824), (825, 827, 823, 821), (823, 827, 826, 822), (821, 823, 822, 820), (825, 821, 820, 824), (828, 830, 834, 832), (833, 835, 831, 829), (1451, 1450, 834, 830), (1452, 1451, 830, 828), (1453, 1452, 828, 832), (836, 840, 842, 838), (841, 837, 839, 843), (839, 838, 842, 843), (837, 836, 838, 839), (841, 840, 836, 837), (844, 848, 850, 846), (849, 845, 847, 851), (1454, 846, 850, 1457), (1455, 844, 846, 1454), (1456, 848, 844, 1455), (852, 856, 858, 854), (857, 853, 855, 859), (855, 854, 858, 859), (853, 852, 854, 855), (857, 856, 852, 853), (860, 864, 866, 862), (865, 861, 863, 867), (1471, 862, 866, 1470), (1472, 860, 862, 1471), (1473, 864, 860, 1472), (868, 872, 874, 870), (873, 869, 871, 875), (871, 870, 874, 875), (869, 868, 870, 871), (873, 872, 868, 869), (876, 878, 882, 880), (881, 883, 879, 877), (1415, 1414, 882, 878), (1416, 1415, 878, 876), (1417, 1416, 876, 880), (884, 886, 890, 888), (889, 891, 887, 885), (887, 891, 890, 886), (885, 887, 886, 884), (889, 885, 884, 888), (892, 894, 898, 896), (897, 899, 895, 893), (1430, 1433, 898, 894), (1431, 1430, 894, 892), (1432, 1431, 892, 896), (900, 902, 906, 904), (905, 907, 903, 901), (903, 907, 906, 902), (901, 903, 902, 900), (905, 901, 900, 904), (908, 910, 914, 912), (913, 915, 911, 909), (1427, 1426, 914, 910), (1428, 1427, 910, 908), (1429, 1428, 908, 912), (946, 927, 919, 934), (934, 919, 923, 936), (931, 921, 952, 951), (938, 921, 917, 933), (931, 926, 917, 921), (923, 919, 927, 930), (930, 927, 926, 931), (916, 925, 943, 942), (923, 930, 957, 956), (938, 939, 953, 961), (933, 917, 926, 944), (944, 926, 927, 946), (925, 945, 947, 924), (945, 944, 946, 947), (916, 932, 945, 925), (932, 933, 944, 945), (929, 922, 949, 950), (928, 929, 950, 955), (921, 938, 961, 952), (922, 937, 948, 949), (920, 939, 932, 916), (939, 938, 933, 932), (920, 928, 955, 954), (937, 936, 960, 948), (918, 935, 937, 922), (935, 934, 936, 937), (924, 947, 935, 918), (947, 946, 934, 935), (956, 957, 977, 976), (948, 958, 978, 968), (962, 957, 951, 963), (950, 958, 959, 955), (958, 962, 963, 959), (952, 961, 981, 972), (948, 960, 962, 958), (954, 955, 975, 974), (959, 963, 961, 953), (936, 923, 956, 960), (930, 931, 951, 957), (939, 920, 954, 953), (943, 967, 965, 942), (940, 941, 964, 966), (966, 964, 967, 943), (924, 918, 940, 966), (920, 916, 942, 965), (918, 922, 941, 940), (925, 924, 966, 943), (964, 929, 928, 967), (967, 928, 920, 965), (922, 929, 964, 941), (983, 971, 972, 981), (980, 976, 977, 982), (969, 968, 978, 970), (975, 979, 973, 974), (962, 960, 980, 982), (957, 962, 982, 977), (959, 953, 973, 979), (949, 948, 968, 969), (958, 950, 970, 978), (961, 963, 983, 981), (950, 949, 969, 970), (963, 951, 971, 983), (955, 959, 979, 975), (951, 952, 972, 971), (960, 956, 976, 980), (953, 954, 974, 973), (1014, 995, 987, 1002), (1002, 987, 991, 1004), (999, 989, 1020, 1019), (1006, 989, 985, 1001), (990, 997, 1036, 1037), (999, 994, 985, 989), (991, 987, 995, 998), (998, 995, 994, 999), (1009, 990, 1037, 1041), (984, 993, 1011, 1010), (991, 998, 1025, 1024), (1006, 1007, 1021, 1029), (1001, 985, 994, 1012), (1012, 994, 995, 1014), (993, 1013, 1015, 992), (1013, 1012, 1014, 1015), (984, 1000, 1013, 993), (1000, 1001, 1012, 1013), (997, 990, 1017, 1018), (996, 997, 1018, 1023), (989, 1006, 1029, 1020), (990, 1005, 1016, 1017), (988, 1007, 1000, 984), (1007, 1006, 1001, 1000), (988, 996, 1023, 1022), (1005, 1004, 1028, 1016), (986, 1003, 1005, 990), (1003, 1002, 1004, 1005), (992, 1015, 1003, 986), (1015, 1014, 1002, 1003), (1024, 1025, 1053, 1052), (1016, 1026, 1054, 1044), (1030, 1025, 1019, 1031), (1018, 1026, 1027, 1023), (1026, 1030, 1031, 1027), (1020, 1029, 1057, 1048), (1016, 1028, 1030, 1026), (1022, 1023, 1051, 1050), (1027, 1031, 1029, 1021), (1004, 991, 1024, 1028), (998, 999, 1019, 1025), (1007, 988, 1022, 1021), (1011, 1035, 1033, 1010), (1008, 1009, 1032, 1034), (1034, 1032, 1035, 1011), (992, 986, 1008, 1034), (988, 984, 1010, 1033), (1032, 1009, 1041, 1040), (986, 990, 1009, 1008), (993, 992, 1034, 1011), (1039, 1038, 1042, 1043), (1037, 1036, 1040, 1041), (1036, 1039, 1043, 1040), (996, 988, 1038, 1039), (1035, 1032, 1040, 1043), (988, 1033, 1042, 1038), (997, 996, 1039, 1036), (1033, 1035, 1043, 1042), (1059, 1047, 1048, 1057), (1056, 1052, 1053, 1058), (1045, 1044, 1054, 1046), (1051, 1055, 1049, 1050), (1030, 1028, 1056, 1058), (1025, 1030, 1058, 1053), (1027, 1021, 1049, 1055), (1017, 1016, 1044, 1045), (1026, 1018, 1046, 1054), (1029, 1031, 1059, 1057), (1018, 1017, 1045, 1046), (1031, 1019, 1047, 1059), (1023, 1027, 1055, 1051), (1019, 1020, 1048, 1047), (1028, 1024, 1052, 1056), (1021, 1022, 1050, 1049), (1090, 1071, 1063, 1078), (1078, 1063, 1067, 1080), (1075, 1065, 1096, 1095), (1082, 1065, 1061, 1077), (1066, 1073, 1112, 1113), (1075, 1070, 1061, 1065), (1067, 1063, 1071, 1074), (1074, 1071, 1070, 1075), (1085, 1066, 1113, 1117), (1060, 1069, 1087, 1086), (1067, 1074, 1101, 1100), (1082, 1083, 1097, 1105), (1077, 1061, 1070, 1088), (1088, 1070, 1071, 1090), (1069, 1089, 1091, 1068), (1089, 1088, 1090, 1091), (1060, 1076, 1089, 1069), (1076, 1077, 1088, 1089), (1073, 1066, 1093, 1094), (1072, 1073, 1094, 1099), (1065, 1082, 1105, 1096), (1066, 1081, 1092, 1093), (1064, 1083, 1076, 1060), (1083, 1082, 1077, 1076), (1064, 1072, 1099, 1098), (1081, 1080, 1104, 1092), (1062, 1079, 1081, 1066), (1079, 1078, 1080, 1081), (1068, 1091, 1079, 1062), (1091, 1090, 1078, 1079), (1100, 1101, 1129, 1128), (1092, 1102, 1130, 1120), (1106, 1101, 1095, 1107), (1094, 1102, 1103, 1099), (1102, 1106, 1107, 1103), (1096, 1105, 1133, 1124), (1092, 1104, 1106, 1102), (1098, 1099, 1127, 1126), (1103, 1107, 1105, 1097), (1080, 1067, 1100, 1104), (1074, 1075, 1095, 1101), (1083, 1064, 1098, 1097), (1087, 1111, 1109, 1086), (1084, 1085, 1108, 1110), (1110, 1108, 1111, 1087), (1068, 1062, 1084, 1110), (1064, 1060, 1086, 1109), (1108, 1085, 1117, 1116), (1062, 1066, 1085, 1084), (1069, 1068, 1110, 1087), (1115, 1114, 1118, 1119), (1113, 1112, 1116, 1117), (1112, 1115, 1119, 1116), (1072, 1064, 1114, 1115), (1111, 1108, 1116, 1119), (1064, 1109, 1118, 1114), (1073, 1072, 1115, 1112), (1109, 1111, 1119, 1118), (1135, 1123, 1124, 1133), (1132, 1128, 1129, 1134), (1121, 1120, 1130, 1122), (1127, 1131, 1125, 1126), (1106, 1104, 1132, 1134), (1101, 1106, 1134, 1129), (1103, 1097, 1125, 1131), (1093, 1092, 1120, 1121), (1102, 1094, 1122, 1130), (1105, 1107, 1135, 1133), (1094, 1093, 1121, 1122), (1107, 1095, 1123, 1135), (1099, 1103, 1131, 1127), (1095, 1096, 1124, 1123), (1104, 1100, 1128, 1132), (1097, 1098, 1126, 1125), (1156, 1136, 1137, 1157), (1157, 1137, 1138, 1168), (1168, 1138, 1139, 1179), (1179, 1139, 1140, 1190), (1190, 1140, 1141, 1201), (1201, 1141, 1142, 1212), (1212, 1142, 1143, 1223), (1223, 1143, 1144, 1234), (1234, 1144, 1145, 1245), (1245, 1145, 1136, 1156), (1255, 1254, 1147, 1146), (1220, 1231, 1370, 1368), (1253, 1252, 1149, 1148), (1241, 1230, 1351, 1353), (1251, 1250, 1151, 1150), (1172, 1183, 1322, 1320), (1249, 1248, 1153, 1152), (1192, 1203, 1306, 1304), (1247, 1246, 1155, 1154), (1156, 1157, 1278, 1277), (1244, 1243, 1254, 1255), (1148, 1165, 1358, 1357), (1242, 1241, 1252, 1253), (1240, 1251, 1354, 1352), (1240, 1239, 1250, 1251), (1250, 1239, 1333, 1335), (1238, 1237, 1248, 1249), (1204, 1193, 1305, 1307), (1236, 1235, 1246, 1247), (1224, 1213, 1289, 1291), (1233, 1232, 1243, 1244), (1232, 1221, 1369, 1371), (1231, 1230, 1241, 1242), (1175, 1164, 1339, 1341), (1229, 1228, 1239, 1240), (1249, 1152, 1317, 1334), (1227, 1226, 1237, 1238), (1203, 1214, 1308, 1306), (1225, 1224, 1235, 1236), (1223, 1234, 1292, 1290), (1222, 1221, 1232, 1233), (1231, 1242, 1372, 1370), (1220, 1219, 1230, 1231), (1174, 1185, 1342, 1340), (1218, 1217, 1228, 1229), (1184, 1173, 1321, 1323), (1216, 1215, 1226, 1227), (1215, 1204, 1307, 1309), (1214, 1213, 1224, 1225), (1158, 1155, 1276, 1279), (1211, 1210, 1221, 1222), (1166, 1147, 1356, 1359), (1209, 1208, 1219, 1220), (1252, 1241, 1353, 1355), (1207, 1206, 1217, 1218), (1183, 1194, 1324, 1322), (1205, 1204, 1215, 1216), (1214, 1225, 1310, 1308), (1203, 1202, 1213, 1214), (1157, 1168, 1280, 1278), (1200, 1199, 1210, 1211), (1165, 1176, 1360, 1358), (1198, 1197, 1208, 1209), (1251, 1150, 1337, 1354), (1196, 1195, 1206, 1207), (1151, 1250, 1335, 1316), (1194, 1193, 1204, 1205), (1154, 1159, 1298, 1297), (1192, 1191, 1202, 1203), (1235, 1224, 1291, 1293), (1189, 1188, 1199, 1200), (1243, 1232, 1371, 1373), (1187, 1186, 1197, 1198), (1186, 1175, 1341, 1343), (1185, 1184, 1195, 1196), (1195, 1184, 1323, 1325), (1183, 1182, 1193, 1194), (1226, 1215, 1309, 1311), (1181, 1180, 1191, 1192), (1234, 1245, 1294, 1292), (1178, 1177, 1188, 1189), (1242, 1253, 1374, 1372), (1176, 1175, 1186, 1187), (1185, 1196, 1344, 1342), (1174, 1173, 1184, 1185), (1194, 1205, 1326, 1324), (1172, 1171, 1182, 1183), (1225, 1236, 1312, 1310), (1170, 1169, 1180, 1181), (1169, 1158, 1279, 1281), (1167, 1166, 1177, 1178), (1177, 1166, 1359, 1361), (1165, 1164, 1175, 1176), (1149, 1252, 1355, 1336), (1163, 1162, 1173, 1174), (1206, 1195, 1325, 1327), (1161, 1160, 1171, 1172), (1160, 1153, 1296, 1299), (1159, 1158, 1169, 1170), (1168, 1179, 1282, 1280), (1146, 1147, 1166, 1167), (1176, 1187, 1362, 1360), (1148, 1149, 1164, 1165), (1197, 1186, 1343, 1345), (1150, 1151, 1162, 1163), (1205, 1216, 1328, 1326), (1152, 1153, 1160, 1161), (1159, 1170, 1300, 1298), (1154, 1155, 1158, 1159), (1246, 1235, 1293, 1295), (1137, 1136, 1257, 1256), (1144, 1143, 1263, 1264), (1139, 1138, 1258, 1259), (1136, 1145, 1265, 1257), (1141, 1140, 1260, 1261), (1261, 1260, 1268, 1266), (1260, 1259, 1269, 1268), (1256, 1257, 1270, 1267), (1259, 1258, 1271, 1269), (1258, 1256, 1267, 1271), (1257, 1265, 1272, 1270), (1265, 1264, 1273, 1272), (1264, 1263, 1274, 1273), (1263, 1262, 1275, 1274), (1262, 1261, 1266, 1275), (1142, 1141, 1261, 1262), (1140, 1139, 1259, 1260), (1145, 1144, 1264, 1265), (1138, 1137, 1256, 1258), (1143, 1142, 1262, 1263), (1295, 1294, 1277, 1276), (1293, 1292, 1294, 1295), (1291, 1290, 1292, 1293), (1289, 1288, 1290, 1291), (1287, 1286, 1288, 1289), (1285, 1284, 1286, 1287), (1283, 1282, 1284, 1285), (1281, 1280, 1282, 1283), (1279, 1278, 1280, 1281), (1276, 1277, 1278, 1279), (1212, 1223, 1290, 1288), (1213, 1202, 1287, 1289), (1201, 1212, 1288, 1286), (1202, 1191, 1285, 1287), (1190, 1201, 1286, 1284), (1191, 1180, 1283, 1285), (1155, 1246, 1295, 1276), (1179, 1190, 1284, 1282), (1180, 1169, 1281, 1283), (1245, 1156, 1277, 1294), (1315, 1314, 1297, 1296), (1313, 1312, 1314, 1315), (1311, 1310, 1312, 1313), (1309, 1308, 1310, 1311), (1307, 1306, 1308, 1309), (1305, 1304, 1306, 1307), (1303, 1302, 1304, 1305), (1301, 1300, 1302, 1303), (1299, 1298, 1300, 1301), (1296, 1297, 1298, 1299), (1193, 1182, 1303, 1305), (1153, 1248, 1315, 1296), (1181, 1192, 1304, 1302), (1182, 1171, 1301, 1303), (1247, 1154, 1297, 1314), (1248, 1237, 1313, 1315), (1170, 1181, 1302, 1300), (1171, 1160, 1299, 1301), (1236, 1247, 1314, 1312), (1237, 1226, 1311, 1313), (1335, 1334, 1317, 1316), (1333, 1332, 1334, 1335), (1331, 1330, 1332, 1333), (1329, 1328, 1330, 1331), (1327, 1326, 1328, 1329), (1325, 1324, 1326, 1327), (1323, 1322, 1324, 1325), (1321, 1320, 1322, 1323), (1319, 1318, 1320, 1321), (1316, 1317, 1318, 1319), (1173, 1162, 1319, 1321), (1238, 1249, 1334, 1332), (1239, 1228, 1331, 1333), (1161, 1172, 1320, 1318), (1162, 1151, 1316, 1319), (1227, 1238, 1332, 1330), (1228, 1217, 1329, 1331), (1152, 1161, 1318, 1317), (1216, 1227, 1330, 1328), (1217, 1206, 1327, 1329), (1355, 1354, 1337, 1336), (1353, 1352, 1354, 1355), (1351, 1350, 1352, 1353), (1349, 1348, 1350, 1351), (1347, 1346, 1348, 1349), (1345, 1344, 1346, 1347), (1343, 1342, 1344, 1345), (1341, 1340, 1342, 1343), (1339, 1338, 1340, 1341), (1336, 1337, 1338, 1339), (1163, 1174, 1340, 1338), (1164, 1149, 1336, 1339), (1229, 1240, 1352, 1350), (1230, 1219, 1349, 1351), (1150, 1163, 1338, 1337), (1218, 1229, 1350, 1348), (1219, 1208, 1347, 1349), (1207, 1218, 1348, 1346), (1208, 1197, 1345, 1347), (1196, 1207, 1346, 1344), (1375, 1374, 1357, 1356), (1373, 1372, 1374, 1375), (1371, 1370, 1372, 1373), (1369, 1368, 1370, 1371), (1367, 1366, 1368, 1369), (1365, 1364, 1366, 1367), (1363, 1362, 1364, 1365), (1361, 1360, 1362, 1363), (1359, 1358, 1360, 1361), (1356, 1357, 1358, 1359), (1221, 1210, 1367, 1369), (1209, 1220, 1368, 1366), (1210, 1199, 1365, 1367), (1198, 1209, 1366, 1364), (1199, 1188, 1363, 1365), (1147, 1254, 1375, 1356), (1187, 1198, 1364, 1362), (1188, 1177, 1361, 1363), (1253, 1148, 1357, 1374), (1254, 1243, 1373, 1375), (1270, 1272, 1382, 1379), (1378, 1381, 1391, 1388), (1267, 1270, 1379, 1380), (1275, 1266, 1377, 1385), (1272, 1273, 1383, 1382), (1269, 1271, 1381, 1378), (1266, 1268, 1376, 1377), (1273, 1274, 1384, 1383), (1271, 1267, 1380, 1381), (1268, 1269, 1378, 1376), (1274, 1275, 1385, 1384), (1387, 1386, 1396, 1397), (1377, 1376, 1386, 1387), (1383, 1384, 1394, 1393), (1381, 1380, 1390, 1391), (1376, 1378, 1388, 1386), (1384, 1385, 1395, 1394), (1379, 1382, 1392, 1389), (1380, 1379, 1389, 1390), (1385, 1377, 1387, 1395), (1382, 1383, 1393, 1392), (1396, 1398, 1401, 1400, 1399, 1402, 1403, 1404, 1405, 1397), (1393, 1394, 1404, 1403), (1391, 1390, 1400, 1401), (1386, 1388, 1398, 1396), (1394, 1395, 1405, 1404), (1389, 1392, 1402, 1399), (1390, 1389, 1399, 1400), (1395, 1387, 1397, 1405), (1392, 1393, 1403, 1402), (1388, 1391, 1401, 1398), (881, 877, 1407, 1408), (877, 879, 1406, 1407), (879, 883, 1409, 1406), (1408, 1407, 1412, 1413), (1407, 1406, 1411, 1412), (1406, 1409, 1410, 1411), (1413, 1412, 1416, 1417), (1412, 1411, 1415, 1416), (1411, 1410, 1414, 1415), (913, 909, 1419, 1420), (909, 911, 1418, 1419), (911, 915, 1421, 1418), (1420, 1419, 1424, 1425), (1419, 1418, 1423, 1424), (1418, 1421, 1422, 1423), (1425, 1424, 1428, 1429), (1424, 1423, 1427, 1428), (1423, 1422, 1426, 1427), (897, 893, 1431, 1432), (893, 895, 1430, 1431), (895, 899, 1433, 1430), (817, 813, 1435, 1436), (813, 815, 1434, 1435), (815, 819, 1437, 1434), (1436, 1435, 1440, 1441), (1435, 1434, 1439, 1440), (1434, 1437, 1438, 1439), (1441, 1440, 1444, 1445), (1440, 1439, 1443, 1444), (1439, 1438, 1442, 1443), (833, 829, 1447, 1448), (829, 831, 1446, 1447), (831, 835, 1449, 1446), (1448, 1447, 1452, 1453), (1447, 1446, 1451, 1452), (1446, 1449, 1450, 1451), (1460, 1456, 1455, 1459), (1459, 1455, 1454, 1458), (1458, 1454, 1457, 1461), (847, 1458, 1461, 851), (845, 1459, 1458, 847), (849, 1460, 1459, 845), (865, 1464, 1463, 861), (861, 1463, 1462, 863), (863, 1462, 1465, 867), (1464, 1469, 1468, 1463), (1463, 1468, 1467, 1462), (1462, 1467, 1466, 1465), (1469, 1473, 1472, 1468), (1468, 1472, 1471, 1467), (1467, 1471, 1470, 1466), (1480, 1479, 1475, 1476), (1479, 1478, 1474, 1475), (1478, 1481, 1477, 1474), (799, 803, 1481, 1478), (797, 799, 1478, 1479), (801, 797, 1479, 1480), (621, 517, 516, 620), (1489, 1482, 1483, 1486), (1486, 1483, 1484, 1487), (1487, 1484, 1485, 1488), (1488, 1485, 1482, 1489), (562, 1488, 1489, 469), (538, 1487, 1488, 562), (514, 1486, 1487, 538), (469, 1489, 1486, 514), (643, 1490, 1493, 642), (667, 1491, 1490, 643), (642, 1493, 1492, 666), (666, 1492, 1491, 667), (1490, 1494, 1497, 1493), (1491, 1496, 1494, 1490), (1493, 1497, 1495, 1492), (1492, 1495, 1496, 1491), (633, 1500, 1498, 632), (632, 1498, 1499, 656), (657, 1501, 1500, 633), (656, 1499, 1501, 657)])
me_cylinder_003.polygons.foreach_set('material_index', [0, 0, 0, 0, 0, 0, 0, 0, 1, 0, 0, 2, 1, 1, 1, 1, 1, 1, 1, 1, 1, 1, 1, 1, 1, 1, 1, 1, 1, 1, 1, 1, 1, 1, 1, 1, 1, 1, 1, 1, 1, 1, 1, 1, 1, 1, 1, 1, 1, 1, 1, 1, 1, 1, 1, 1, 1, 1, 1, 1, 1, 1, 1, 1, 1, 1, 1, 2, 2, 2, 2, 2, 2, 2, 2, 2, 2, 2, 2, 2, 2, 2, 2, 2, 2, 2, 2, 2, 2, 2, 2, 2, 2, 2, 2, 2, 2, 0, 2, 0, 2, 0, 2, 0, 2, 0, 2, 0, 2, 0, 2, 0, 2, 0, 2, 0, 2, 0, 2, 0, 2, 0, 2, 0, 2, 0, 2, 0, 2, 0, 2, 0, 2, 0, 2, 0, 2, 0, 2, 0, 2, 0, 2, 0, 2, 0, 2, 0, 2, 0, 2, 0, 2, 0, 2, 0, 2, 0, 2, 0, 2, 0, 2, 0, 2, 0, 2, 0, 2, 0, 2, 0, 2, 0, 2, 0, 2, 0, 2, 0, 2, 0, 2, 0, 2, 0, 2, 0, 2, 0, 2, 0, 2, 0, 2, 0, 2, 0, 2, 0, 2, 0, 2, 0, 2, 0, 2, 0, 2, 0, 2, 0, 2, 0, 2, 0, 2, 0, 2, 0, 2, 0, 2, 0, 2, 0, 2, 0, 2, 0, 2, 0, 2, 0, 2, 0, 2, 0, 2, 0, 2, 0, 2, 0, 2, 0, 2, 0, 2, 0, 2, 0, 2, 0, 2, 0, 2, 2, 2, 2, 2, 2, 2, 2, 2, 2, 2, 2, 2, 2, 2, 2, 2, 2, 2, 2, 2, 2, 2, 2, 2, 2, 2, 2, 2, 2, 2, 2, 2, 2, 2, 2, 2, 2, 2, 2, 2, 2, 2, 2, 2, 2, 2, 2, 2, 2, 2, 2, 2, 2, 2, 2, 2, 2, 2, 2, 2, 2, 2, 2, 2, 2, 2, 2, 2, 2, 2, 2, 2, 2, 2, 2, 2, 2, 2, 2, 2, 2, 2, 2, 2, 2, 2, 2, 2, 2, 2, 2, 2, 2, 2, 2, 2, 2, 2, 2, 2, 2, 2, 2, 2, 2, 2, 2, 2, 2, 2, 2, 2, 2, 2, 2, 2, 2, 2, 2, 2, 2, 2, 2, 2, 2, 2, 2, 2, 2, 2, 2, 2, 2, 2, 2, 2, 2, 2, 2, 2, 2, 2, 2, 2, 2, 2, 2, 2, 2, 2, 2, 2, 2, 2, 2, 2, 2, 2, 2, 2, 2, 2, 2, 2, 2, 2, 2, 2, 2, 2, 2, 2, 2, 2, 2, 2, 2, 2, 2, 2, 2, 2, 2, 2, 2, 2, 2, 2, 2, 2, 1, 1, 1, 1, 1, 1, 1, 1, 2, 1, 1, 1, 3, 3, 3, 3, 3, 3, 3, 3, 3, 3, 3, 3, 3, 3, 3, 3, 3, 3, 3, 3, 3, 3, 3, 3, 3, 3, 3, 3, 3, 3, 3, 3, 3, 3, 3, 3, 3, 3, 3, 3, 3, 3, 3, 3, 3, 3, 3, 3, 3, 3, 3, 3, 3, 3, 3, 3, 3, 3, 3, 3, 3, 3, 3, 3, 3, 3, 3, 3, 3, 3, 3, 3, 3, 3, 3, 3, 3, 3, 3, 3, 3, 3, 3, 3, 3, 3, 3, 3, 3, 3, 3, 3, 3, 3, 3, 3, 3, 3, 3, 3, 3, 3, 3, 3, 3, 3, 3, 3, 3, 3, 3, 3, 3, 3, 3, 3, 3, 3, 3, 3, 3, 3, 3, 3, 3, 3, 3, 3, 3, 3, 3, 3, 3, 3, 3, 3, 3, 3, 3, 3, 3, 3, 3, 3, 3, 3, 3, 3, 3, 3, 3, 3, 3, 3, 3, 3, 3, 3, 3, 3, 3, 3, 3, 3, 3, 3, 3, 3, 3, 3, 3, 3, 3, 3, 3, 3, 3, 3, 3, 3, 3, 3, 3, 3, 3, 3, 3, 3, 3, 3, 3, 3, 3, 3, 3, 3, 3, 3, 3, 3, 3, 3, 3, 3, 3, 3, 3, 3, 3, 3, 3, 3, 3, 3, 3, 3, 3, 3, 3, 3, 3, 3, 3, 3, 3, 3, 3, 3, 3, 3, 3, 3, 3, 3, 3, 3, 3, 3, 3, 3, 3, 3, 3, 3, 3, 3, 3, 3, 3, 3, 3, 1, 1, 1, 1, 1, 1, 1, 1, 1, 1, 1, 1, 1, 1, 1, 1, 1, 1, 1, 1, 1, 1, 1, 1, 1, 1, 1, 1, 1, 1, 1, 1, 1, 1, 1, 1, 1, 1, 1, 1, 1, 1, 1, 1, 1, 1, 1, 1, 1, 1, 1, 1, 1, 1, 1, 1, 1, 1, 4, 4, 4, 4, 4, 5, 4, 4, 4, 4, 4, 4, 4, 4, 4, 4, 4, 4, 2, 4, 4, 4, 2, 4, 4, 4, 2, 4, 4, 4, 5, 5, 5, 5, 5, 5, 5, 5, 0, 0, 0, 0, 0, 0, 0, 0, 0, 0, 0, 0, 0, 0, 0, 0, 0, 0, 0, 0, 0, 0, 0, 0, 0, 0, 0, 0, 0, 0, 0, 0, 0, 0, 0, 0, 0, 0, 0, 0, 0, 0, 0, 0, 0, 0, 0, 0, 0, 0, 0, 0, 0, 0, 0, 0, 0, 0, 0, 0, 0, 0, 0, 0, 0, 0, 0, 0, 0, 0, 0, 0, 0, 0, 0, 4, 4, 4, 4, 4, 4, 4, 4, 4, 4, 4, 4, 4, 4, 4, 4, 4, 4, 4, 4, 4, 4, 4, 4, 4, 4, 4, 4, 4, 4, 4, 4, 4, 4, 4, 4, 4, 4, 4, 4, 4, 4, 4, 4, 4, 4, 4, 4, 4, 4, 6, 6, 6, 6, 4, 4, 4, 4, 4, 4, 4, 4, 4, 4, 4, 4, 4, 4, 4, 4, 4, 4, 4, 4, 4, 4, 4, 4, 4, 4, 4, 4, 4, 4, 4, 4, 4, 4, 4, 4, 4, 4, 4, 4, 4, 4, 4, 4, 4, 4, 4, 4, 4, 4, 4, 4, 4, 4, 4, 4, 4, 4, 4, 4, 4, 4, 4, 4, 4, 4, 4, 4, 4, 4, 6, 6, 6, 6, 4, 4, 4, 4, 4, 4, 4, 4, 4, 4, 4, 4, 4, 4, 4, 4, 4, 4, 4, 4, 4, 4, 4, 4, 4, 4, 4, 4, 4, 4, 4, 4, 4, 4, 4, 4, 4, 4, 4, 4, 4, 4, 4, 4, 4, 4, 4, 4, 4, 4, 4, 4, 4, 4, 4, 4, 4, 4, 4, 4, 4, 4, 4, 4, 4, 4, 4, 4, 4, 4, 6, 6, 6, 6, 4, 4, 4, 4, 4, 4, 4, 4, 4, 4, 4, 4, 0, 0, 0, 0, 0, 0, 0, 0, 0, 0, 0, 2, 0, 2, 0, 2, 0, 2, 0, 2, 0, 2, 0, 2, 0, 2, 0, 2, 0, 2, 0, 2, 0, 2, 0, 2, 0, 2, 0, 2, 0, 2, 0, 2, 0, 2, 0, 2, 0, 2, 0, 2, 0, 2, 0, 2, 0, 2, 0, 2, 0, 2, 0, 2, 0, 2, 0, 2, 0, 2, 0, 2, 0, 2, 0, 2, 0, 2, 0, 2, 0, 2, 0, 2, 0, 2, 0, 2, 0, 2, 0, 2, 0, 2, 0, 2, 0, 2, 0, 2, 0, 2, 0, 2, 0, 2, 0, 2, 0, 2, 2, 2, 2, 2, 2, 2, 2, 2, 2, 2, 2, 2, 2, 2, 2, 2, 2, 2, 2, 2, 2, 2, 2, 2, 2, 2, 2, 2, 2, 2, 2, 2, 2, 2, 2, 2, 2, 2, 2, 2, 2, 2, 2, 2, 2, 2, 2, 2, 2, 2, 2, 2, 2, 2, 2, 2, 2, 2, 2, 2, 2, 2, 2, 2, 2, 2, 2, 2, 2, 2, 2, 2, 2, 2, 2, 2, 2, 2, 2, 2, 2, 2, 2, 2, 2, 2, 2, 2, 2, 2, 2, 2, 2, 2, 2, 2, 2, 2, 2, 2, 2, 2, 2, 2, 2, 2, 2, 2, 2, 2, 2, 2, 2, 2, 2, 2, 2, 2, 2, 2, 1, 1, 1, 1, 1, 1, 1, 1, 1, 1, 1, 1, 1, 1, 1, 1, 1, 1, 1, 1, 1, 1, 1, 1, 1, 1, 1, 1, 1, 1, 1, 0, 0, 0, 0, 0, 0, 0, 0, 0, 0, 0, 0, 0, 0, 0, 0, 0, 0, 0, 0, 0, 0, 0, 0, 0, 0, 0, 0, 0, 0, 0, 0, 0, 0, 0, 0, 0, 0, 0, 0, 0, 0, 0, 0, 0, 0, 0, 0, 0, 0, 0, 0, 0, 0, 0, 0, 0, 3, 3, 3, 3, 3, 3, 3, 3, 3, 3, 3, 3, 3, 3, 3, 3, 3, 3, 3, 3, 3])
me_cylinder_003.materials.append(mat_lightred)
me_cylinder_003.materials.append(mat_grey)
me_cylinder_003.materials.append(mat_darkred)
me_cylinder_003.materials.append(mat_brown)
me_cylinder_003.materials.append(mat_white)
me_cylinder_003.materials.append(mat_darkgrey)
me_cylinder_003.materials.append(mat_black)
me_cylinder_003.use_remesh_preserve_volume = False
me_cylinder_003.use_remesh_preserve_attributes = False
me_cylinder_003.use_mirror_vertex_groups = False
me_cylinder_003.update()

# ---- objects
ob_silo_house = bpy.data.objects.new('Silo_House', me_cylinder_003)

# ---- transforms, parenting, visibility, modifiers, constraints
ob_silo_house.location = (0.0, 0.0, 0.0)
ob_silo_house.lineart.crease_threshold = 0.0

# ---- collection membership
col_collection_1.objects.link(ob_silo_house)

# ---- scene / render settings (as saved in the file)
scene.frame_start = 1; scene.frame_end = 250; scene.frame_set(0)
scene.render.engine = 'CYCLES'
scene.render.resolution_x = 1000
scene.render.resolution_y = 1000
scene.render.dither_intensity = 0.0
scene.cycles.samples = 200
scene.cycles.sampling_pattern = 'TABULATED_SOBOL'
scene.cycles.light_sampling_threshold = 0.0
scene.cycles.use_adaptive_sampling = False
scene.cycles.use_light_tree = False
scene.cycles.caustics_reflective = False
scene.cycles.caustics_refractive = False
scene.cycles.blur_glossy = 0.0
scene.cycles.max_bounces = 2
scene.cycles.pixel_filter_type = 'GAUSSIAN'
scene.cycles.sample_clamp_indirect = 0.0
scene.view_settings.view_transform = 'Standard'
bpy.context.view_layer.update()

# ---- added for rendering (the .blend has no active camera): camera
cam_auto = bpy.data.cameras.new('AutoCamera')
cam_auto.lens = 50.0
cam_auto.sensor_width = 36.0
cam_auto.clip_end = 1000.0
ob_auto_camera = bpy.data.objects.new('AutoCamera', cam_auto)
scene.collection.objects.link(ob_auto_camera)
ob_auto_camera.location = (9.51043, -12.4052, 12.6956)
ob_auto_camera.rotation_euler = (1.09748, -7.21219e-08, 0.694738)
scene.camera = ob_auto_camera
bpy.context.view_layer.update()
